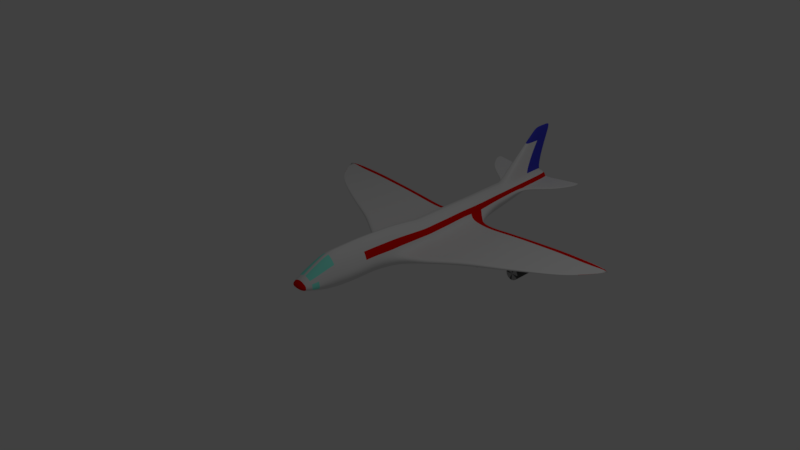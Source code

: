 # Source: Avion_Civil_1_.blend  (saved by Blender 2.79.0; exported with 4.5.12 LTS)
import bpy
from mathutils import Matrix  # noqa: F401  (used for matrix-valued properties, if any)

bpy.ops.wm.read_factory_settings(use_empty=True)
scene = bpy.context.scene
scene.name = 'Scene'

# ---- collections
col_collection_1 = bpy.data.collections.new('Collection 1'); scene.collection.children.link(col_collection_1)

# ---- materials (node trees are filled in below, after node groups)
mat_material = bpy.data.materials.new('Material')
mat_material.alpha_threshold = 0.0
mat_material.use_transparent_shadow = False
mat_material.diffuse_color = (0.402, 0.402, 0.402, 1.0)
mat_material.roughness = 0.5
mat_material.specular_intensity = 0.0
mat_material_001 = bpy.data.materials.new('Material.001')
mat_material_001.alpha_threshold = 0.0
mat_material_001.use_transparent_shadow = False
mat_material_001.diffuse_color = (0.08714, 0.08714, 0.08714, 1.0)
mat_material_001.roughness = 0.5
mat_material_001.specular_intensity = 0.0
mat_avion_civil_1 = bpy.data.materials.new('Avion_Civil_1')
mat_avion_civil_1.alpha_threshold = 0.0
mat_avion_civil_1.use_transparent_shadow = False
mat_avion_civil_1.roughness = 0.5
mat_avion_civil_1.specular_intensity = 0.0
mat_avion_civil_2 = bpy.data.materials.new('Avion_Civil_2')
mat_avion_civil_2.alpha_threshold = 0.0
mat_avion_civil_2.use_transparent_shadow = False
mat_avion_civil_2.diffuse_color = (0.8, 0.003078, 0.0, 1.0)
mat_avion_civil_2.roughness = 0.5
mat_avion_civil_2.specular_intensity = 0.0
mat_avion_civil_3 = bpy.data.materials.new('Avion_CIvil_3')
mat_avion_civil_3.alpha_threshold = 0.0
mat_avion_civil_3.use_transparent_shadow = False
mat_avion_civil_3.diffuse_color = (0.05197, 0.05411, 0.5926, 1.0)
mat_avion_civil_3.roughness = 0.5
mat_avion_civil_3.specular_intensity = 0.0
mat_avion_civil_4 = bpy.data.materials.new('Avion_Civil_4')
mat_avion_civil_4.alpha_threshold = 0.0
mat_avion_civil_4.use_transparent_shadow = False
mat_avion_civil_4.diffuse_color = (0.2789, 1.0, 0.8308, 1.0)
mat_avion_civil_4.specular_color = (0.2802, 1.0, 0.834)
mat_avion_civil_4.roughness = 0.5
mat_avion_civil_4.specular_intensity = 0.0

# ---- material node trees

# ---- world
world_world = bpy.data.worlds.new('World'); scene.world = world_world
world_world.color = (0.05088, 0.05088, 0.05088)
world_world.use_sun_shadow = False
world_world.sun_shadow_jitter_overblur = 0.0
world_world.cycles.sampling_method = 'MANUAL'

# ---- cameras
cam_camera = bpy.data.cameras.new('Camera')
cam_camera.clip_end = 100.0
cam_camera.lens = 35.0
cam_camera.sensor_width = 32.0
cam_camera.sensor_height = 18.0
cam_camera.ortho_scale = 7.314
cam_camera.dof.focus_distance = 0.0
cam_camera.dof.aperture_fstop = 128.0

# ---- lights
light_lamp = bpy.data.lights.new('Lamp', 'POINT')
light_lamp.transmission_factor = 0.0
light_lamp.cutoff_distance = 30.0
light_lamp.energy = 100.0
light_lamp.shadow_buffer_clip_start = 1.001
light_lamp.shadow_soft_size = 0.1
light_lamp.shadow_maximum_resolution = 0.006
light_lamp.use_absolute_resolution = True

# ---- meshes
me_cylinder_001 = bpy.data.meshes.new('Cylinder.001')
me_cylinder_001.from_pydata([(-9.133, 1.0, -2.137), (-9.133, 1.0, 1.867), (-8.75, 0.9239, -2.137), (-8.75, 0.9239, 1.867), (-8.426, 0.7071, -2.137), (-8.426, 0.7071, 1.867), (-8.209, 0.3827, -2.137), (-8.209, 0.3827, 1.867), (-8.133, -9.342e-08, -2.137), (-8.133, -5.804e-09, 1.867), (-8.209, -0.3827, -2.137), (-8.209, -0.3827, 1.867), (-8.426, -0.7071, -2.137), (-8.426, -0.7071, 1.867), (-8.75, -0.9239, -2.137), (-8.75, -0.9239, 1.867), (-9.133, -1.0, -2.137), (-9.133, -1.0, 1.867), (-9.515, -0.9239, -2.137), (-9.515, -0.9239, 1.867), (-9.84, -0.7071, -2.137), (-9.84, -0.7071, 1.867), (-10.06, -0.3827, -2.137), (-10.06, -0.3827, 1.867), (-10.13, -3.778e-08, -2.137), (-10.13, 4.983e-08, 1.867), (-10.06, 0.3827, -2.137), (-10.06, 0.3827, 1.867), (-9.84, 0.7071, -2.137), (-9.84, 0.7071, 1.867), (-9.515, 0.9239, -2.137), (-9.515, 0.9239, 1.867), (-16.0, 1.678, -2.137), (-16.0, 1.678, 1.867), (-15.62, 1.602, -2.137), (-15.62, 1.602, 1.867), (-15.29, 1.385, -2.137), (-15.29, 1.385, 1.867), (-15.08, 1.061, -2.137), (-15.08, 1.061, 1.867), (-15.0, 0.6779, -2.137), (-15.0, 0.6779, 1.867), (-15.08, 0.2952, -2.137), (-15.08, 0.2952, 1.867), (-15.29, -0.02919, -2.137), (-15.29, -0.02919, 1.867), (-15.62, -0.246, -2.137), (-15.62, -0.246, 1.867), (-16.0, -0.3221, -2.137), (-16.0, -0.3221, 1.867), (-16.38, -0.246, -2.137), (-16.38, -0.246, 1.867), (-16.71, -0.02919, -2.137), (-16.71, -0.02919, 1.867), (-16.92, 0.2952, -2.137), (-16.92, 0.2952, 1.867), (-17.0, 0.6779, -2.137), (-17.0, 0.6779, 1.867), (-16.92, 1.061, -2.137), (-16.92, 1.061, 1.867), (-16.71, 1.385, -2.137), (-16.71, 1.385, 1.867), (-16.38, 1.602, -2.137), (-16.38, 1.602, 1.867), (-9.133, 3.604e-08, 1.867), (-16.0, 0.6779, 1.867), (-16.0, 0.6779, -2.137), (-9.133, -4.226e-08, -2.137), (-16.0, 1.678, -0.4772), (-15.62, 1.602, -0.4772), (-15.29, 1.385, -0.4772), (-15.08, 1.061, -0.4772), (-15.0, 0.6779, -0.4772), (-15.08, 0.2952, -0.4772), (-15.29, -0.02919, -0.4772), (-15.62, -0.246, -0.4772), (-16.0, -0.3221, -0.4772), (-16.38, -0.246, -0.4772), (-16.71, -0.02919, -0.4772), (-16.92, 0.2952, -0.4772), (-17.0, 0.6779, -0.4772), (-16.92, 1.061, -0.4772), (-16.71, 1.385, -0.4772), (-16.38, 1.602, -0.4772), (-16.0, 1.678, 0.5193), (-15.62, 1.602, 0.5193), (-15.29, 1.385, 0.5193), (-15.08, 1.061, 0.5193), (-15.0, 0.6779, 0.5193), (-15.08, 0.2952, 0.5193), (-15.29, -0.02919, 0.5193), (-15.62, -0.246, 0.5193), (-16.0, -0.3221, 0.5193), (-16.38, -0.246, 0.5193), (-16.71, -0.02919, 0.5193), (-16.92, 0.2952, 0.5193), (-17.0, 0.6779, 0.5193), (-16.92, 1.061, 0.5193), (-16.71, 1.385, 0.5193), (-16.38, 1.602, 0.5193), (-15.62, 2.287, 0.5193), (-15.62, 2.287, -0.4772), (-16.38, 2.287, 0.5193), (-16.38, 2.287, -0.4772), (-16.0, 2.364, -0.4772), (-16.0, 2.364, 0.5193), (-9.133, 1.0, -0.6855), (-8.75, 0.9239, -0.6855), (-8.426, 0.7071, -0.6855), (-8.209, 0.3827, -0.6855), (-8.133, -6.166e-08, -0.6855), (-8.209, -0.3827, -0.6855), (-8.426, -0.7071, -0.6855), (-8.75, -0.9239, -0.6855), (-9.133, -1.0, -0.6855), (-9.515, -0.9239, -0.6855), (-9.84, -0.7071, -0.6855), (-10.06, -0.3827, -0.6855), (-10.13, -6.021e-09, -0.6855), (-10.06, 0.3827, -0.6855), (-9.84, 0.7071, -0.6855), (-9.515, 0.9239, -0.6855), (-9.133, 1.0, 0.3469), (-8.75, 0.9239, 0.3469), (-8.426, 0.7071, 0.3469), (-8.209, 0.3827, 0.3469), (-8.133, -3.907e-08, 0.3469), (-8.209, -0.3827, 0.3469), (-8.426, -0.7071, 0.3469), (-8.75, -0.9239, 0.3469), (-9.133, -1.0, 0.3469), (-9.515, -0.9239, 0.3469), (-9.84, -0.7071, 0.3469), (-10.06, -0.3827, 0.3469), (-10.13, 1.657e-08, 0.3469), (-10.06, 0.3827, 0.3469), (-9.84, 0.7071, 0.3469), (-9.515, 0.9239, 0.3469), (-8.75, 1.8, 0.3469), (-8.75, 1.8, -0.6855), (-9.515, 1.8, 0.3469), (-9.515, 1.8, -0.6855), (-9.133, 1.876, -0.6855), (-9.133, 1.876, 0.3469)], [], [(122, 1, 3, 123), (123, 3, 5, 124), (124, 5, 7, 125), (125, 7, 9, 126), (126, 9, 11, 127), (127, 11, 13, 128), (128, 13, 15, 129), (129, 15, 17, 130), (130, 17, 19, 131), (131, 19, 21, 132), (132, 21, 23, 133), (133, 23, 25, 134), (134, 25, 27, 135), (135, 27, 29, 136), (11, 9, 64), (136, 29, 31, 137), (137, 31, 1, 122), (15, 13, 64), (84, 33, 35, 85), (85, 35, 37, 86), (86, 37, 39, 87), (87, 39, 41, 88), (88, 41, 43, 89), (89, 43, 45, 90), (90, 45, 47, 91), (91, 47, 49, 92), (92, 49, 51, 93), (93, 51, 53, 94), (94, 53, 55, 95), (95, 55, 57, 96), (96, 57, 59, 97), (97, 59, 61, 98), (25, 23, 64), (98, 61, 63, 99), (99, 63, 33, 84), (5, 3, 64), (21, 19, 64), (31, 29, 64), (7, 5, 64), (17, 15, 64), (3, 1, 64), (27, 25, 64), (13, 11, 64), (23, 21, 64), (1, 31, 64), (9, 7, 64), (19, 17, 64), (29, 27, 64), (39, 37, 65), (49, 47, 65), (35, 33, 65), (59, 57, 65), (45, 43, 65), (55, 53, 65), (33, 63, 65), (41, 39, 65), (51, 49, 65), (61, 59, 65), (37, 35, 65), (47, 45, 65), (57, 55, 65), (43, 41, 65), (53, 51, 65), (63, 61, 65), (42, 44, 66), (52, 54, 66), (62, 32, 66), (38, 40, 66), (48, 50, 66), (58, 60, 66), (34, 36, 66), (44, 46, 66), (54, 56, 66), (40, 42, 66), (50, 52, 66), (60, 62, 66), (36, 38, 66), (46, 48, 66), (56, 58, 66), (32, 34, 66), (12, 14, 67), (22, 24, 67), (8, 10, 67), (18, 20, 67), (28, 30, 67), (4, 6, 67), (14, 16, 67), (0, 2, 67), (24, 26, 67), (10, 12, 67), (20, 22, 67), (30, 0, 67), (6, 8, 67), (16, 18, 67), (26, 28, 67), (2, 4, 67), (62, 83, 68, 32), (60, 82, 83, 62), (58, 81, 82, 60), (56, 80, 81, 58), (54, 79, 80, 56), (52, 78, 79, 54), (50, 77, 78, 52), (48, 76, 77, 50), (46, 75, 76, 48), (44, 74, 75, 46), (42, 73, 74, 44), (40, 72, 73, 42), (38, 71, 72, 40), (36, 70, 71, 38), (34, 69, 70, 36), (32, 68, 69, 34), (84, 85, 100, 105), (82, 98, 99, 83), (81, 97, 98, 82), (80, 96, 97, 81), (79, 95, 96, 80), (78, 94, 95, 79), (77, 93, 94, 78), (76, 92, 93, 77), (75, 91, 92, 76), (74, 90, 91, 75), (73, 89, 90, 74), (72, 88, 89, 73), (71, 87, 88, 72), (70, 86, 87, 71), (69, 85, 86, 70), (85, 69, 101, 100), (103, 102, 105, 104), (104, 105, 100, 101), (99, 84, 105, 102), (83, 99, 102, 103), (69, 68, 104, 101), (68, 83, 103, 104), (30, 121, 106, 0), (28, 120, 121, 30), (26, 119, 120, 28), (24, 118, 119, 26), (22, 117, 118, 24), (20, 116, 117, 22), (18, 115, 116, 20), (16, 114, 115, 18), (14, 113, 114, 16), (12, 112, 113, 14), (10, 111, 112, 12), (8, 110, 111, 10), (6, 109, 110, 8), (4, 108, 109, 6), (2, 107, 108, 4), (0, 106, 107, 2), (121, 137, 140, 141), (120, 136, 137, 121), (119, 135, 136, 120), (118, 134, 135, 119), (117, 133, 134, 118), (116, 132, 133, 117), (115, 131, 132, 116), (114, 130, 131, 115), (113, 129, 130, 114), (112, 128, 129, 113), (111, 127, 128, 112), (110, 126, 127, 111), (109, 125, 126, 110), (108, 124, 125, 109), (107, 123, 124, 108), (137, 122, 143, 140), (141, 140, 143, 142), (142, 143, 138, 139), (107, 106, 142, 139), (106, 121, 141, 142), (123, 107, 139, 138), (122, 123, 138, 143)])
me_cylinder_001.polygons.foreach_set('material_index', [1, 1, 1, 1, 1, 1, 1, 1, 1, 1, 1, 1, 1, 1, 1, 1, 1, 0, 1, 1, 1, 1, 1, 1, 1, 1, 1, 1, 1, 1, 1, 1, 0, 1, 1, 0, 0, 0, 0, 0, 1, 1, 0, 0, 0, 0, 1, 0, 0, 1, 0, 0, 0, 0, 1, 1, 0, 0, 0, 0, 1, 0, 0, 0, 0, 0, 0, 0, 0, 0, 0, 0, 0, 0, 0, 0, 0, 0, 0, 0, 0, 0, 0, 0, 0, 0, 0, 0, 0, 0, 0, 0, 0, 0, 0, 0, 1, 1, 1, 1, 1, 1, 1, 1, 1, 1, 1, 1, 1, 1, 1, 1, 0, 1, 1, 1, 1, 1, 1, 1, 1, 1, 1, 1, 1, 1, 1, 1, 1, 1, 0, 1, 0, 0, 1, 1, 1, 1, 1, 1, 1, 1, 1, 1, 1, 1, 1, 1, 1, 1, 1, 1, 1, 1, 1, 1, 1, 1, 1, 1, 1, 1, 1, 1, 1, 0, 1, 1, 0, 0, 1, 0])
me_cylinder_001.materials.append(mat_material)
me_cylinder_001.materials.append(mat_material_001)
me_cylinder_001.use_remesh_preserve_volume = False
me_cylinder_001.use_remesh_preserve_attributes = False
me_cylinder_001.use_mirror_vertex_groups = False
me_cylinder_001.update()
me_cylinder = bpy.data.meshes.new('Cylinder')
me_cylinder.from_pydata([(0.3391, 1.332, -0.02857), (0.3391, 1.332, 1.971), (0.6786, 0.9078, -0.02857), (0.6786, 0.9078, 1.971), (0.8835, 0.4272, -0.02857), (0.8835, 0.4272, 1.971), (1.0, -1.249e-09, -0.02857), (1.0, -1.249e-09, 1.971), (0.8093, -0.4262, -0.02857), (0.8093, -0.4262, 1.971), (0.4057, -0.8608, -0.02857), (0.4057, -0.8608, 1.971), (0.2177, -0.9567, -0.02857), (0.2177, -0.9567, 1.971), (0.3391, 1.361, 0.9714), (0.6786, 0.9262, 0.9714), (0.8835, 0.4344, 0.9714), (1.0, -0.002836, 0.9714), (0.8093, -0.439, 0.9714), (0.4057, -0.8838, 0.9714), (0.2177, -0.9819, 0.9714), (0.3413, 1.323, 2.634), (0.6743, 0.9101, 2.634), (0.8743, 0.4431, 2.634), (0.9877, 0.02795, 2.634), (0.802, -0.3857, 2.634), (0.4079, -0.8065, 2.635), (0.2238, -0.8984, 2.636), (0.3403, 1.286, 3.22), (0.6556, 0.8942, 3.22), (0.839, 0.4519, 3.22), (0.9416, 0.0589, 3.22), (0.7707, -0.3333, 3.22), (0.4, -0.734, 3.22), (0.2204, -0.8229, 3.22), (0.3212, 1.086, 3.76), (0.6431, 0.7524, 3.756), (0.8115, 0.3812, 3.761), (0.8936, 0.03838, 3.768), (0.7596, -0.2924, 3.75), (0.3884, -0.6449, 3.708), (0.2016, -0.7228, 3.708), (0.2794, 0.8025, 4.386), (0.5919, 0.5547, 4.374), (0.7063, 0.2763, 4.5), (0.7987, 0.02608, 4.451), (0.6953, -0.2157, 4.46), (0.3693, -0.5203, 4.24), (0.181, -0.5823, 4.24), (0.2356, 0.521, 4.928), (0.4895, 0.3706, 4.926), (0.6449, 0.2314, 4.791), (0.684, 0.01472, 4.926), (0.6481, -0.1687, 4.732), (0.3278, -0.296, 4.926), (0.1574, -0.3328, 4.926), (0.2029, 0.355, 5.242), (0.3746, 0.2796, 5.241), (0.4839, 0.1825, 5.241), (0.5532, 0.05794, 5.241), (0.4948, -0.1023, 5.241), (0.3061, -0.1896, 5.241), (0.147, -0.2146, 5.241), (0.1509, 0.1939, 5.429), (0.2753, 0.165, 5.429), (0.3678, 0.1199, 5.429), (0.4422, 0.05703, 5.429), (0.387, -0.03066, 5.429), (0.2634, -0.06693, 5.429), (0.1291, -0.07901, 5.429), (0.2206, -0.9262, -0.9655), (0.4059, -1.005, -0.9655), (1.059, -0.6693, -1.534), (1.228, -0.1686, -1.534), (0.8742, 0.3885, -0.9655), (0.6743, 0.8855, -0.9655), (0.3413, 1.298, -0.9655), (0.2251, -0.9796, -1.909), (0.4094, -1.029, -1.939), (0.7688, -1.051, -2.034), (0.9685, -0.1485, -1.9), (0.8626, 0.3778, -1.8), (0.6689, 0.8579, -1.8), (0.3439, 1.256, -1.8), (0.2322, -1.021, -2.746), (0.4285, -1.06, -2.747), (0.7688, -1.043, -2.763), (0.9361, -0.1397, -2.746), (0.8865, 0.3463, -2.76), (0.707, 0.7872, -2.76), (0.3496, 1.157, -2.746), (0.2398, -1.039, -3.631), (0.4396, -1.084, -3.631), (0.7674, -1.033, -3.637), (0.9033, -0.1294, -3.631), (0.8659, 0.3244, -3.631), (0.6994, 0.7218, -3.631), (0.3551, 1.046, -3.631), (0.2362, -1.036, -3.998), (0.4176, -1.074, -3.998), (0.775, -1.031, -3.998), (0.9729, -0.131, -3.998), (0.8646, 0.3008, -3.998), (0.6758, 0.6735, -3.998), (0.3575, 0.9763, -3.998), (0.2298, -1.054, -4.543), (0.4115, -1.072, -4.543), (0.7717, -1.029, -4.543), (0.9725, -0.1316, -4.543), (0.8644, 0.3023, -4.543), (0.673, 0.6773, -4.543), (0.3503, 0.9822, -4.543), (0.2298, -1.047, -5.395), (0.4115, -1.044, -5.395), (0.7717, -0.9793, -5.395), (0.9725, -0.07719, -5.395), (0.8644, 0.3451, -5.395), (0.673, 0.7069, -5.395), (0.3503, 1.0, -5.395), (0.2315, -1.057, -6.192), (0.4109, -1.046, -6.192), (0.7655, -0.964, -6.192), (0.9616, -0.05469, -6.192), (0.8559, 0.3603, -6.192), (0.6685, 0.714, -6.192), (0.3512, 1.0, -6.192), (0.2358, -1.017, -7.143), (0.4091, -1.006, -7.143), (0.749, -0.8926, -7.143), (0.9325, 0.02878, -7.143), (0.8333, 0.4248, -7.143), (0.6564, 0.7571, -7.143), (0.3534, 1.024, -7.143), (0.2358, -1.017, -8.088), (0.4091, -1.006, -8.088), (0.749, -0.8926, -8.088), (0.9325, 0.02878, -8.215), (0.8333, 0.4248, -8.215), (0.6564, 0.7571, -8.215), (0.3534, 1.024, -8.215), (0.2358, -1.017, -9.059), (0.4091, -1.006, -9.059), (1.056, -0.7887, -8.687), (1.177, -0.01835, -8.687), (0.8333, 0.4248, -9.059), (0.6564, 0.7571, -9.059), (0.3534, 1.024, -9.059), (0.2358, -0.7883, -10.33), (0.4091, -0.6228, -10.33), (0.7672, -0.06053, -10.33), (0.9325, 0.3003, -10.33), (0.8333, 0.5435, -10.33), (0.6564, 0.8171, -10.33), (0.3534, 1.059, -10.33), (0.2358, -0.5372, -11.46), (0.4091, -0.393, -11.46), (0.7672, 0.09707, -11.46), (0.9325, 0.4116, -11.46), (0.8333, 0.6236, -11.46), (0.6564, 0.862, -11.46), (0.3534, 1.073, -11.46), (0.2358, -0.4566, -11.91), (0.4091, -0.3191, -11.91), (0.7672, 0.1481, -11.91), (0.9325, 0.4479, -11.91), (0.8333, 0.65, -11.91), (0.6564, 0.8774, -11.91), (0.3534, 1.078, -11.91), (0.2358, -0.2067, -13.16), (0.4091, -0.09027, -13.16), (0.7672, 0.4731, -13.16), (0.9325, 0.6178, -13.16), (0.8333, 0.7154, -13.16), (0.6564, 0.9232, -13.16), (0.3534, 1.079, -12.01), (0.2358, 0.0951, -14.47), (0.4091, 0.1864, -14.47), (0.7672, 0.5821, -14.47), (2.947, 0.9245, -14.63), (0.8333, 0.7721, -14.47), (0.6564, 0.981, -14.47), (0.3534, 1.114, -14.37), (0.2358, 0.3032, -15.44), (0.4091, 0.3781, -15.44), (0.7672, 0.6597, -15.42), (2.947, 0.8681, -14.63), (0.8333, 0.8158, -15.41), (0.6564, 1.031, -15.4), (0.3534, 1.135, -15.2), (0.1249, 3.44, -14.52), (0.2562, 0.3984, -15.9), (0.4143, 0.4665, -15.89), (0.7413, 0.6967, -15.87), (0.7763, 0.7813, -15.85), (0.7732, 0.8383, -15.84), (0.6402, 1.059, -15.83), (0.3635, 1.158, -15.58), (0.1367, 0.6343, -16.08), (0.2682, 0.6655, -16.08), (0.3335, 0.7421, -16.07), (0.3778, 0.8227, -16.06), (0.3626, 0.8995, -16.06), (0.3082, 0.965, -16.04), (0.1939, 1.025, -16.03), (0.3451, 1.159, -16.0), (0.3884, 0.5396, -16.07), (0.2536, 0.4817, -16.08), (0.6366, 0.8228, -16.06), (0.6317, 0.7115, -16.05), (0.539, 1.032, -16.03), (0.6203, 0.9339, -16.06), (3.025, -0.1555, -2.752), (3.025, -0.4674, -2.752), (3.025, -0.1577, -3.272), (3.025, -0.4659, -3.272), (3.025, -0.1628, -3.879), (3.025, -0.4726, -3.879), (3.025, -0.1549, -4.693), (3.025, -0.4545, -4.693), (3.025, -0.1365, -5.231), (3.025, -0.4315, -5.231), (3.025, -0.1224, -5.81), (3.025, -0.417, -5.81), (3.025, -0.09618, -6.463), (3.025, -0.3912, -6.463), (3.025, -0.08297, -6.97), (3.025, -0.3785, -6.97), (3.025, -0.06228, -7.606), (3.025, -0.3581, -7.606), (3.025, -0.06228, -8.215), (3.025, -0.3581, -8.21), (3.025, -0.06228, -8.572), (3.025, -0.3581, -8.572), (2.182, -0.4985, -6.947), (2.182, -0.23, -3.61), (2.182, -0.2282, -2.909), (2.182, -0.2059, -5.087), (2.182, -0.2212, -4.522), (2.182, -0.1236, -7.601), (2.182, -0.147, -6.947), (2.182, -0.5769, -4.522), (2.182, -0.5562, -5.087), (2.182, -0.5126, -6.413), (2.182, -0.162, -6.413), (2.182, -0.5951, -3.61), (2.182, -0.1904, -5.718), (2.182, -0.4759, -8.234), (2.182, -0.4759, -7.601), (2.182, -0.5943, -2.216), (2.182, -0.2275, -2.216), (2.182, -0.5919, -2.909), (2.182, -0.1236, -8.572), (2.182, -0.4759, -8.572), (2.182, -0.5401, -5.718), (2.182, -0.1236, -8.215), (3.817, -0.07018, -3.212), (3.817, -0.3624, -3.212), (3.817, -0.07271, -3.648), (3.817, -0.3615, -3.648), (3.817, -0.07706, -4.157), (3.817, -0.3673, -4.157), (3.817, -0.06962, -4.908), (3.817, -0.3503, -4.908), (3.817, -0.05245, -5.413), (3.817, -0.3288, -5.413), (3.817, -0.03927, -5.951), (3.817, -0.3152, -5.951), (3.817, -0.0148, -6.555), (3.817, -0.2912, -6.555), (3.817, -0.002563, -7.023), (3.817, -0.2795, -7.023), (3.817, 0.01648, -7.603), (3.817, -0.2606, -7.603), (3.817, 0.01701, -8.215), (3.817, -0.2601, -8.196), (3.817, 0.01715, -8.572), (3.817, -0.2599, -8.572), (4.337, -0.02888, -3.516), (4.337, -0.3211, -3.516), (4.337, -0.03234, -3.902), (4.337, -0.3212, -3.902), (4.337, -0.03642, -4.368), (4.337, -0.3268, -4.368), (4.337, -0.02848, -5.059), (4.337, -0.3089, -5.059), (4.337, -0.01121, -5.544), (4.337, -0.2875, -5.544), (4.337, 0.001886, -6.08), (4.337, -0.2741, -6.08), (4.337, 0.0262, -6.679), (4.337, -0.2502, -6.679), (4.337, 0.0382, -7.138), (4.337, -0.2387, -7.138), (4.337, 0.05671, -7.699), (4.337, -0.2204, -7.699), (4.337, 0.05805, -8.215), (4.337, -0.219, -8.21), (4.337, 0.05845, -8.572), (4.337, -0.2186, -8.572), (5.237, 0.04935, -3.91), (5.237, -0.1939, -3.91), (5.237, 0.05692, -4.257), (5.237, -0.1837, -4.257), (5.237, 0.05362, -4.666), (5.237, -0.1882, -4.666), (5.237, 0.06012, -5.324), (5.237, -0.1728, -5.324), (5.237, 0.07484, -5.735), (5.237, -0.1552, -5.735), (5.237, 0.08607, -6.225), (5.237, -0.1437, -6.225), (5.237, 0.1069, -6.776), (5.237, -0.1233, -6.776), (5.237, 0.1177, -7.205), (5.237, -0.1128, -7.205), (5.237, 0.1351, -7.741), (5.237, -0.09561, -7.741), (5.237, 0.1345, -8.215), (5.237, -0.09624, -8.241), (5.237, 0.1326, -8.572), (5.237, -0.09811, -8.572), (6.294, 0.1338, -4.336), (6.294, -0.06783, -4.336), (6.294, 0.1362, -4.638), (6.294, -0.06307, -4.638), (6.294, 0.1331, -5.023), (6.294, -0.06726, -5.023), (6.294, 0.1386, -5.563), (6.294, -0.05472, -5.563), (6.294, 0.1506, -5.928), (6.294, -0.04007, -5.928), (6.294, 0.1597, -6.348), (6.294, -0.0307, -6.348), (6.294, 0.1767, -6.829), (6.294, -0.01405, -6.829), (6.294, 0.1852, -7.215), (6.294, -0.005857, -7.215), (6.294, 0.1986, -7.726), (6.294, 0.007391, -7.726), (6.294, 0.1986, -8.215), (6.294, 0.007391, -8.206), (6.294, 0.1986, -8.572), (6.294, 0.007391, -8.572), (7.215, 0.2079, -4.748), (7.215, 0.04382, -4.748), (7.215, 0.2077, -4.985), (7.215, 0.04554, -4.985), (7.215, 0.2051, -5.339), (7.215, 0.04198, -5.339), (7.215, 0.2096, -5.803), (7.215, 0.05205, -5.798), (7.215, 0.2194, -6.142), (7.215, 0.06411, -6.131), (7.215, 0.2267, -6.5), (7.215, 0.07173, -6.5), (7.215, 0.2405, -6.922), (7.215, 0.08528, -6.922), (7.215, 0.2475, -7.261), (7.215, 0.09195, -7.261), (7.215, 0.2583, -7.711), (7.215, 0.1027, -7.711), (7.215, 0.2583, -8.215), (7.215, 0.1027, -8.203), (7.215, 0.2583, -8.572), (7.215, 0.1027, -8.572), (7.965, 0.2581, -5.1), (7.965, 0.1285, -5.1), (7.965, 0.257, -5.284), (7.965, 0.1289, -5.284), (7.965, 0.2548, -5.617), (7.965, 0.1259, -5.617), (7.965, 0.2586, -6.017), (7.965, 0.1338, -6.013), (7.965, 0.2665, -6.322), (7.965, 0.1434, -6.312), (7.965, 0.2719, -6.639), (7.965, 0.1494, -6.639), (7.965, 0.2828, -7.015), (7.965, 0.1601, -7.015), (7.965, 0.2883, -7.322), (7.965, 0.1654, -7.322), (7.965, 0.2969, -7.741), (7.965, 0.1739, -7.741), (7.965, 0.2969, -8.215), (7.965, 0.1739, -8.199), (7.965, 0.2969, -8.572), (7.965, 0.1739, -8.572), (8.706, 0.2905, -5.488), (8.707, 0.2001, -5.488), (8.706, 0.2898, -5.644), (8.706, 0.2006, -5.644), (8.706, 0.2882, -5.936), (8.706, 0.1983, -5.936), (8.706, 0.2909, -6.265), (8.706, 0.2038, -6.265), (8.706, 0.2966, -6.516), (8.706, 0.2105, -6.515), (8.706, 0.3001, -6.79), (8.706, 0.2147, -6.79), (8.705, 0.3077, -7.11), (8.706, 0.2222, -7.11), (8.705, 0.3115, -7.378), (8.706, 0.2258, -7.378), (8.705, 0.3175, -7.757), (8.705, 0.2318, -7.757), (8.705, 0.3175, -8.215), (8.705, 0.2318, -8.231), (8.705, 0.3175, -8.572), (8.705, 0.2318, -8.572), (9.624, 0.3161, -6.067), (9.624, 0.272, -6.067), (9.623, 0.3158, -6.209), (9.624, 0.2722, -6.209), (9.622, 0.315, -6.411), (9.623, 0.2711, -6.411), (9.622, 0.3163, -6.641), (9.623, 0.2738, -6.641), (9.623, 0.3189, -6.819), (9.623, 0.277, -6.818), (9.622, 0.3207, -7.018), (9.623, 0.279, -7.018), (9.622, 0.3243, -7.256), (9.622, 0.2825, -7.256), (9.621, 0.326, -7.465), (9.622, 0.2842, -7.465), (9.621, 0.3285, -7.782), (9.622, 0.2866, -7.782), (9.62, 0.3293, -8.215), (9.621, 0.2875, -8.264), (9.62, 0.3293, -8.572), (9.621, 0.2875, -8.572), (1.604, 0.6426, -13.65), (1.604, 0.7446, -13.65), (1.604, 0.8133, -13.65), (1.604, 0.7194, -14.75), (1.604, 0.8532, -14.75), (1.604, 0.7741, -15.55), (1.604, 0.884, -15.54), (1.604, 0.8001, -15.92), (1.604, 0.8597, -15.9), (1.604, 0.8999, -15.89), (2.947, 0.9625, -14.63), (2.947, 0.9106, -15.3), (3.515, 0.9956, -15.6), (2.947, 0.9846, -15.3), (2.947, 0.9408, -15.79), (3.515, 1.014, -15.6), (2.947, 1.002, -15.78), (2.947, 0.9552, -16.01), (2.947, 0.9879, -16.0), (2.947, 1.01, -16.0), (2.241, 0.8319, -14.05), (2.241, 0.9408, -15.64), (2.241, 0.9168, -14.98), (2.241, 0.9219, -15.95), (2.241, 0.9533, -15.94), (2.241, 0.7522, -14.05), (2.241, 0.8122, -14.98), (2.241, 0.855, -15.65), (2.241, 0.8856, -14.05), (2.241, 0.8753, -15.96), (3.515, 1.027, -15.6), (3.515, 1.01, -15.81), (3.515, 1.035, -15.81), (3.515, 1.02, -15.96), (3.515, 1.04, -15.96), (3.515, 1.025, -16.03), (3.515, 1.034, -16.03), (3.515, 1.043, -16.03), (3.498, 1.021, -15.81), (3.498, 1.028, -15.96), (0.194, 2.588, -13.61), (0.194, 2.588, -15.09), (0.08593, 4.006, -15.16), (0.194, 2.588, -15.6), (0.1941, 2.588, -16.13), (0.1249, 3.446, -15.65), (0.05127, 4.325, -15.5), (0.1249, 3.453, -16.09), (0.124, 3.458, -16.52), (0.08593, 4.006, -16.07), (0.08593, 4.006, -16.44), (0.08597, 4.006, -16.75), (0.05127, 4.325, -16.23), (0.05127, 4.325, -16.58), (0.05128, 4.325, -16.83), (10.28, 0.3255, -6.698), (10.29, 0.3093, -6.698), (10.28, 0.3253, -6.812), (10.28, 0.3094, -6.812), (10.28, 0.3251, -6.94), (10.28, 0.309, -6.94), (10.28, 0.3255, -7.091), (10.28, 0.31, -7.091), (10.28, 0.3265, -7.211), (10.28, 0.3112, -7.211), (10.28, 0.3272, -7.356), (10.28, 0.3119, -7.356), (10.28, 0.3285, -7.541), (10.28, 0.3133, -7.541), (10.28, 0.3292, -7.724), (10.28, 0.3139, -7.724), (10.28, 0.3303, -8.041), (10.28, 0.315, -8.041), (10.28, 0.3303, -8.215), (10.28, 0.315, -8.452), (10.28, 0.3303, -8.572), (10.28, 0.315, -8.572), (11.55, 0.3206, -8.45), (0.08844, 1.433, -0.02857), (0.08844, 1.433, 1.971), (0.08844, 1.464, 0.9714), (0.089, 1.42, 2.634), (0.08875, 1.377, 3.22), (0.08377, 1.16, 3.756), (0.07288, 0.8497, 4.373), (0.06145, 0.5467, 4.926), (0.05291, 0.3733, 5.241), (0.03937, 0.2028, 5.429), (0.089, 1.396, -0.9655), (0.08968, 1.35, -1.8), (0.09119, 1.243, -2.746), (0.09262, 1.123, -3.631), (0.09324, 1.048, -3.998), (0.09135, 1.054, -4.543), (0.09135, 1.07, -5.395), (0.0916, 1.068, -6.192), (0.09216, 1.087, -7.143), (0.09216, 1.087, -8.215), (0.09216, 1.087, -9.059), (0.09216, 1.116, -10.33), (0.09216, 1.123, -11.46), (0.09216, 1.126, -11.91), (0.09216, 1.126, -12.01), (0.03256, 3.451, -14.52), (0.09479, 1.182, -15.58), (0.05057, 1.041, -16.03), (0.09001, 1.199, -16.0), (0.05059, 2.588, -13.61), (0.05062, 2.588, -16.12), (0.03234, 3.464, -16.52), (0.02241, 4.006, -15.16), (0.02242, 4.006, -16.74), (0.01337, 4.325, -15.5), (0.01337, 4.325, -16.23), (0.01337, 4.325, -16.58), (0.01337, 4.325, -16.83), (0.0, 1.468, -0.02857), (0.0, 1.468, 1.971), (-0.3391, 1.332, -0.02857), (-0.3391, 1.332, 1.971), (-0.6786, 0.9078, -0.02857), (-0.6786, 0.9078, 1.971), (-0.8835, 0.4272, -0.02857), (-0.8835, 0.4272, 1.971), (-1.0, -1.249e-09, -0.02857), (-1.0, -1.249e-09, 1.971), (-0.8093, -0.4262, -0.02857), (-0.8093, -0.4262, 1.971), (-0.4057, -0.8608, -0.02857), (-0.4057, -0.8608, 1.971), (-0.2177, -0.9567, -0.02857), (-0.2177, -0.9567, 1.971), (0.0, -1.0, -0.02857), (0.0, -1.0, 1.971), (0.0, 1.5, 0.9714), (-0.3391, 1.361, 0.9714), (-0.6786, 0.9262, 0.9714), (-0.8835, 0.4344, 0.9714), (-1.0, -0.002836, 0.9714), (-0.8093, -0.439, 0.9714), (-0.4057, -0.8838, 0.9714), (-0.2177, -0.9819, 0.9714), (0.0, -1.026, 0.9714), (0.0, 1.455, 2.634), (-0.3413, 1.323, 2.634), (-0.6743, 0.9101, 2.634), (-0.8743, 0.4431, 2.634), (-0.9877, 0.02795, 2.634), (-0.802, -0.3857, 2.634), (-0.4079, -0.8065, 2.635), (-0.2238, -0.8984, 2.636), (0.0, -0.9438, 2.634), (0.0, 1.409, 3.22), (-0.3403, 1.286, 3.22), (-0.6556, 0.8942, 3.22), (-0.839, 0.4519, 3.22), (-0.9416, 0.0589, 3.22), (-0.7707, -0.3333, 3.22), (-0.4, -0.734, 3.22), (-0.2204, -0.8229, 3.22), (0.0, -0.8608, 3.22), (0.0, 1.186, 3.754), (-0.3212, 1.086, 3.76), (-0.6431, 0.7524, 3.756), (-0.8115, 0.3812, 3.761), (-0.8936, 0.03838, 3.768), (-0.7596, -0.2924, 3.75), (-0.3884, -0.6449, 3.708), (-0.2016, -0.7228, 3.708), (0.0, -0.753, 3.708), (0.0, 0.8664, 4.368), (-0.2794, 0.8025, 4.386), (-0.5919, 0.5547, 4.374), (-0.7063, 0.2763, 4.5), (-0.7987, 0.02608, 4.451), (-0.6953, -0.2157, 4.46), (-0.3693, -0.5203, 4.24), (-0.181, -0.5823, 4.24), (0.0, -0.6038, 4.24), (0.0, 0.5558, 4.926), (-0.2356, 0.521, 4.928), (-0.4895, 0.3706, 4.926), (-0.6449, 0.2314, 4.791), (-0.684, 0.01472, 4.926), (-0.6481, -0.1687, 4.732), (-0.3278, -0.296, 4.926), (-0.1574, -0.3328, 4.926), (0.0, -0.3437, 4.926), (0.0, 0.3798, 5.241), (-0.2029, 0.355, 5.242), (-0.3746, 0.2796, 5.241), (-0.4839, 0.1825, 5.241), (-0.5532, 0.05794, 5.241), (-0.4948, -0.1023, 5.241), (-0.3061, -0.1896, 5.241), (-0.147, -0.2146, 5.241), (0.0, -0.2209, 5.241), (0.0, 0.2059, 5.429), (-0.1509, 0.1939, 5.429), (-0.2753, 0.165, 5.429), (-0.3678, 0.1199, 5.429), (-0.4422, 0.05703, 5.429), (-0.387, -0.03066, 5.429), (-0.2634, -0.06693, 5.429), (-0.1291, -0.07901, 5.429), (0.0, -0.0817, 5.429), (0.0, 0.07543, 5.486), (-0.2206, -0.9262, -0.9655), (-0.4059, -1.005, -0.9655), (-1.059, -0.6693, -1.534), (-1.228, -0.1686, -1.534), (-0.8742, 0.3885, -0.9655), (-0.6743, 0.8855, -0.9655), (-0.3413, 1.298, -0.9655), (0.0, 1.43, -0.9655), (0.0, -0.9683, -0.9655), (-0.2251, -0.9796, -1.909), (-0.4094, -1.029, -1.939), (-0.7688, -1.051, -2.034), (-0.9685, -0.1485, -1.9), (-0.8626, 0.3778, -1.8), (-0.6689, 0.8579, -1.8), (-0.3439, 1.256, -1.8), (0.0, 1.383, -1.8), (0.0, -1.019, -1.884), (-0.2322, -1.021, -2.746), (-0.4285, -1.06, -2.747), (-0.7688, -1.043, -2.763), (-0.9361, -0.1397, -2.746), (-0.8865, 0.3463, -2.76), (-0.707, 0.7872, -2.76), (-0.3496, 1.157, -2.746), (0.0, 1.273, -2.746), (0.0, -1.058, -2.746), (-0.2398, -1.039, -3.631), (-0.4396, -1.084, -3.631), (-0.7674, -1.033, -3.637), (-0.9033, -0.1294, -3.631), (-0.8659, 0.3244, -3.631), (-0.6994, 0.7218, -3.631), (-0.3551, 1.046, -3.631), (0.0, 1.15, -3.631), (0.0, -1.072, -3.631), (-0.2362, -1.036, -3.998), (-0.4176, -1.074, -3.998), (-0.775, -1.031, -3.998), (-0.9729, -0.131, -3.998), (-0.8646, 0.3008, -3.998), (-0.6758, 0.6735, -3.998), (-0.3575, 0.9763, -3.998), (0.0, 1.073, -3.998), (0.0, -1.067, -3.998), (-0.2298, -1.054, -4.543), (-0.4115, -1.072, -4.543), (-0.7717, -1.029, -4.543), (-0.9725, -0.1316, -4.543), (-0.8644, 0.3023, -4.543), (-0.673, 0.6773, -4.543), (-0.3503, 0.9822, -4.543), (0.0, 1.08, -4.543), (0.0, -1.085, -4.543), (-0.2298, -1.047, -5.395), (-0.4115, -1.044, -5.395), (-0.7717, -0.9793, -5.395), (-0.9725, -0.07719, -5.395), (-0.8644, 0.3451, -5.395), (-0.673, 0.7069, -5.395), (-0.3503, 1.0, -5.395), (0.0, 1.094, -5.395), (0.0, -1.077, -5.395), (-0.2315, -1.057, -6.192), (-0.4109, -1.046, -6.192), (-0.7655, -0.964, -6.192), (-0.9616, -0.05469, -6.192), (-0.8559, 0.3603, -6.192), (-0.6685, 0.714, -6.192), (-0.3512, 1.0, -6.192), (0.0, 1.092, -6.192), (0.0, -1.086, -6.192), (-0.2358, -1.017, -7.143), (-0.4091, -1.006, -7.143), (-0.749, -0.8926, -7.143), (-0.9325, 0.02878, -7.143), (-0.8333, 0.4248, -7.143), (-0.6564, 0.7571, -7.143), (-0.3534, 1.024, -7.143), (0.0, 1.11, -7.143), (0.0, -1.044, -7.143), (-0.2358, -1.017, -8.088), (-0.4091, -1.006, -8.088), (-0.749, -0.8926, -8.088), (-0.9325, 0.02878, -8.215), (-0.8333, 0.4248, -8.215), (-0.6564, 0.7571, -8.215), (-0.3534, 1.024, -8.215), (0.0, 1.11, -8.215), (0.0, -1.044, -8.088), (-0.2358, -1.017, -9.059), (-0.4091, -1.006, -9.059), (-1.056, -0.7887, -8.687), (-1.177, -0.01835, -8.687), (-0.8333, 0.4248, -9.059), (-0.6564, 0.7571, -9.059), (-0.3534, 1.024, -9.059), (0.0, 1.11, -9.059), (0.0, -1.044, -9.059), (-0.2358, -0.7883, -10.33), (-0.4091, -0.6228, -10.33), (-0.7672, -0.06053, -10.33), (-0.9325, 0.3003, -10.33), (-0.8333, 0.5435, -10.33), (-0.6564, 0.8171, -10.33), (-0.3534, 1.059, -10.33), (0.0, 1.136, -10.33), (0.0, -0.8129, -10.33), (-0.2358, -0.5372, -11.46), (-0.4091, -0.393, -11.46), (-0.7672, 0.09707, -11.46), (-0.9325, 0.4116, -11.46), (-0.8333, 0.6236, -11.46), (-0.6564, 0.862, -11.46), (-0.3534, 1.073, -11.46), (0.0, 1.14, -11.46), (0.0, -0.5587, -11.46), (-0.2358, -0.4566, -11.91), (-0.4091, -0.3191, -11.91), (-0.7672, 0.1481, -11.91), (-0.9325, 0.4479, -11.91), (-0.8333, 0.65, -11.91), (-0.6564, 0.8774, -11.91), (-0.3534, 1.078, -11.91), (0.0, 1.143, -11.91), (0.0, -0.4771, -11.91), (-0.2358, -0.2067, -13.16), (-0.4091, -0.09027, -13.16), (-0.7672, 0.4731, -13.16), (-0.9325, 0.6178, -13.16), (-0.8333, 0.7154, -13.16), (-0.6564, 0.9232, -13.16), (-0.3534, 1.079, -12.01), (0.0, 1.143, -12.01), (0.0, -0.2241, -13.16), (-0.2358, 0.0951, -14.47), (-0.4091, 0.1864, -14.47), (-0.7672, 0.5821, -14.47), (-2.947, 0.9245, -14.63), (-0.8333, 0.7721, -14.47), (-0.6564, 0.981, -14.47), (-0.3534, 1.114, -14.37), (0.0, 3.455, -14.52), (0.0, 0.0815, -14.47), (-0.2358, 0.3032, -15.44), (-0.4091, 0.3781, -15.44), (-0.7672, 0.6597, -15.42), (-2.947, 0.8681, -14.63), (-0.8333, 0.8158, -15.41), (-0.6564, 1.031, -15.4), (-0.3534, 1.135, -15.2), (-0.1249, 3.44, -14.52), (0.0, 0.292, -15.44), (-0.2562, 0.3984, -15.9), (-0.4143, 0.4665, -15.89), (-0.7413, 0.6967, -15.87), (-0.7763, 0.7813, -15.85), (-0.7732, 0.8383, -15.84), (-0.6402, 1.059, -15.83), (-0.3635, 1.158, -15.58), (0.0, 1.19, -15.57), (0.0, 0.3882, -15.9), (-0.1367, 0.6343, -16.08), (-0.2682, 0.6655, -16.08), (-0.3335, 0.7421, -16.07), (-0.3778, 0.8227, -16.06), (-0.3626, 0.8995, -16.06), (-0.3082, 0.965, -16.04), (-0.1939, 1.025, -16.03), (0.0, 1.047, -16.02), (0.0, 0.6309, -16.09), (0.0, 0.8681, -16.09), (0.0, 0.473, -16.08), (-0.3451, 1.159, -16.0), (-0.3884, 0.5396, -16.07), (-0.2536, 0.4817, -16.08), (-0.6366, 0.8228, -16.06), (-0.6317, 0.7115, -16.05), (-0.539, 1.032, -16.03), (-0.6203, 0.9339, -16.06), (0.0, 1.213, -15.99), (-3.025, -0.1555, -2.752), (-3.025, -0.4674, -2.752), (-3.025, -0.1577, -3.272), (-3.025, -0.4659, -3.272), (-3.025, -0.1628, -3.879), (-3.025, -0.4726, -3.879), (-3.025, -0.1549, -4.693), (-3.025, -0.4545, -4.693), (-3.025, -0.1365, -5.231), (-3.025, -0.4315, -5.231), (-3.025, -0.1224, -5.81), (-3.025, -0.417, -5.81), (-3.025, -0.09618, -6.463), (-3.025, -0.3912, -6.463), (-3.025, -0.08297, -6.97), (-3.025, -0.3785, -6.97), (-3.025, -0.06228, -7.606), (-3.025, -0.3581, -7.606), (-3.025, -0.06228, -8.215), (-3.025, -0.3581, -8.21), (-3.025, -0.06228, -8.572), (-3.025, -0.3581, -8.572), (-2.182, -0.4985, -6.947), (-2.182, -0.23, -3.61), (-2.182, -0.2282, -2.909), (-2.182, -0.2059, -5.087), (-2.182, -0.2212, -4.522), (-2.182, -0.1236, -7.601), (-2.182, -0.147, -6.947), (-2.182, -0.5769, -4.522), (-2.182, -0.5562, -5.087), (-2.182, -0.5126, -6.413), (-2.182, -0.162, -6.413), (-2.182, -0.5951, -3.61), (-2.182, -0.1904, -5.718), (-2.182, -0.4759, -8.234), (-2.182, -0.4759, -7.601), (-2.182, -0.5943, -2.216), (-2.182, -0.2275, -2.216), (-2.182, -0.5919, -2.909), (-2.182, -0.1236, -8.572), (-2.182, -0.4759, -8.572), (-2.182, -0.5401, -5.718), (-2.182, -0.1236, -8.215), (-3.817, -0.07018, -3.212), (-3.817, -0.3624, -3.212), (-3.817, -0.07271, -3.648), (-3.817, -0.3615, -3.648), (-3.817, -0.07706, -4.157), (-3.817, -0.3673, -4.157), (-3.817, -0.06962, -4.908), (-3.817, -0.3503, -4.908), (-3.817, -0.05245, -5.413), (-3.817, -0.3288, -5.413), (-3.817, -0.03927, -5.951), (-3.817, -0.3152, -5.951), (-3.817, -0.0148, -6.555), (-3.817, -0.2912, -6.555), (-3.817, -0.002563, -7.023), (-3.817, -0.2795, -7.023), (-3.817, 0.01648, -7.603), (-3.817, -0.2606, -7.603), (-3.817, 0.01701, -8.215), (-3.817, -0.2601, -8.196), (-3.817, 0.01715, -8.572), (-3.817, -0.2599, -8.572), (-4.337, -0.02888, -3.516), (-4.337, -0.3211, -3.516), (-4.337, -0.03234, -3.902), (-4.337, -0.3212, -3.902), (-4.337, -0.03642, -4.368), (-4.337, -0.3268, -4.368), (-4.337, -0.02848, -5.059), (-4.337, -0.3089, -5.059), (-4.337, -0.01121, -5.544), (-4.337, -0.2875, -5.544), (-4.337, 0.001886, -6.08), (-4.337, -0.2741, -6.08), (-4.337, 0.0262, -6.679), (-4.337, -0.2502, -6.679), (-4.337, 0.0382, -7.138), (-4.337, -0.2387, -7.138), (-4.337, 0.05671, -7.699), (-4.337, -0.2204, -7.699), (-4.337, 0.05805, -8.215), (-4.337, -0.219, -8.21), (-4.337, 0.05845, -8.572), (-4.337, -0.2186, -8.572), (-5.237, 0.04935, -3.91), (-5.237, -0.1939, -3.91), (-5.237, 0.05692, -4.257), (-5.237, -0.1837, -4.257), (-5.237, 0.05362, -4.666), (-5.237, -0.1882, -4.666), (-5.237, 0.06012, -5.324), (-5.237, -0.1728, -5.324), (-5.237, 0.07484, -5.735), (-5.237, -0.1552, -5.735), (-5.237, 0.08607, -6.225), (-5.237, -0.1437, -6.225), (-5.237, 0.1069, -6.776), (-5.237, -0.1233, -6.776), (-5.237, 0.1177, -7.205), (-5.237, -0.1128, -7.205), (-5.237, 0.1351, -7.741), (-5.237, -0.09561, -7.741), (-5.237, 0.1345, -8.215), (-5.237, -0.09624, -8.241), (-5.237, 0.1326, -8.572), (-5.237, -0.09811, -8.572), (-6.294, 0.1338, -4.336), (-6.294, -0.06783, -4.336), (-6.294, 0.1362, -4.638), (-6.294, -0.06307, -4.638), (-6.294, 0.1331, -5.023), (-6.294, -0.06726, -5.023), (-6.294, 0.1386, -5.563), (-6.294, -0.05472, -5.563), (-6.294, 0.1506, -5.928), (-6.294, -0.04007, -5.928), (-6.294, 0.1597, -6.348), (-6.294, -0.0307, -6.348), (-6.294, 0.1767, -6.829), (-6.294, -0.01405, -6.829), (-6.294, 0.1852, -7.215), (-6.294, -0.005857, -7.215), (-6.294, 0.1986, -7.726), (-6.294, 0.007391, -7.726), (-6.294, 0.1986, -8.215), (-6.294, 0.007391, -8.206), (-6.294, 0.1986, -8.572), (-6.294, 0.007391, -8.572), (-7.215, 0.2079, -4.748), (-7.215, 0.04382, -4.748), (-7.215, 0.2077, -4.985), (-7.215, 0.04554, -4.985), (-7.215, 0.2051, -5.339), (-7.215, 0.04198, -5.339), (-7.215, 0.2096, -5.803), (-7.215, 0.05205, -5.798), (-7.215, 0.2194, -6.142), (-7.215, 0.06411, -6.131), (-7.215, 0.2267, -6.5), (-7.215, 0.07173, -6.5), (-7.215, 0.2405, -6.922), (-7.215, 0.08528, -6.922), (-7.215, 0.2475, -7.261), (-7.215, 0.09195, -7.261), (-7.215, 0.2583, -7.711), (-7.215, 0.1027, -7.711), (-7.215, 0.2583, -8.215), (-7.215, 0.1027, -8.203), (-7.215, 0.2583, -8.572), (-7.215, 0.1027, -8.572), (-7.965, 0.2581, -5.1), (-7.965, 0.1285, -5.1), (-7.965, 0.257, -5.284), (-7.965, 0.1289, -5.284), (-7.965, 0.2548, -5.617), (-7.965, 0.1259, -5.617), (-7.965, 0.2586, -6.017), (-7.965, 0.1338, -6.013), (-7.965, 0.2665, -6.322), (-7.965, 0.1434, -6.312), (-7.965, 0.2719, -6.639), (-7.965, 0.1494, -6.639), (-7.965, 0.2828, -7.015), (-7.965, 0.1601, -7.015), (-7.965, 0.2883, -7.322), (-7.965, 0.1654, -7.322), (-7.965, 0.2969, -7.741), (-7.965, 0.1739, -7.741), (-7.965, 0.2969, -8.215), (-7.965, 0.1739, -8.199), (-7.965, 0.2969, -8.572), (-7.965, 0.1739, -8.572), (-8.706, 0.2905, -5.488), (-8.707, 0.2001, -5.488), (-8.706, 0.2898, -5.644), (-8.706, 0.2006, -5.644), (-8.706, 0.2882, -5.936), (-8.706, 0.1983, -5.936), (-8.706, 0.2909, -6.265), (-8.706, 0.2038, -6.265), (-8.706, 0.2966, -6.516), (-8.706, 0.2105, -6.515), (-8.706, 0.3001, -6.79), (-8.706, 0.2147, -6.79), (-8.705, 0.3077, -7.11), (-8.706, 0.2222, -7.11), (-8.705, 0.3115, -7.378), (-8.706, 0.2258, -7.378), (-8.705, 0.3175, -7.757), (-8.705, 0.2318, -7.757), (-8.705, 0.3175, -8.215), (-8.705, 0.2318, -8.231), (-8.705, 0.3175, -8.572), (-8.705, 0.2318, -8.572), (-9.624, 0.3161, -6.067), (-9.624, 0.272, -6.067), (-9.623, 0.3158, -6.209), (-9.624, 0.2722, -6.209), (-9.622, 0.315, -6.411), (-9.623, 0.2711, -6.411), (-9.622, 0.3163, -6.641), (-9.623, 0.2738, -6.641), (-9.623, 0.3189, -6.819), (-9.623, 0.277, -6.818), (-9.622, 0.3207, -7.018), (-9.623, 0.279, -7.018), (-9.622, 0.3243, -7.256), (-9.622, 0.2825, -7.256), (-9.621, 0.326, -7.465), (-9.622, 0.2842, -7.465), (-9.621, 0.3285, -7.782), (-9.622, 0.2866, -7.782), (-9.62, 0.3293, -8.215), (-9.621, 0.2875, -8.264), (-9.62, 0.3293, -8.572), (-9.621, 0.2875, -8.572), (-1.604, 0.6426, -13.65), (-1.604, 0.7446, -13.65), (-1.604, 0.8133, -13.65), (-1.604, 0.7194, -14.75), (-1.604, 0.8532, -14.75), (-1.604, 0.7741, -15.55), (-1.604, 0.884, -15.54), (-1.604, 0.8001, -15.92), (-1.604, 0.8597, -15.9), (-1.604, 0.8999, -15.89), (-2.947, 0.9625, -14.63), (-2.947, 0.9106, -15.3), (-3.515, 0.9956, -15.6), (-2.947, 0.9846, -15.3), (-2.947, 0.9408, -15.79), (-3.515, 1.014, -15.6), (-2.947, 1.002, -15.78), (-2.947, 0.9552, -16.01), (-2.947, 0.9879, -16.0), (-2.947, 1.01, -16.0), (-2.241, 0.8319, -14.05), (-2.241, 0.9408, -15.64), (-2.241, 0.9168, -14.98), (-2.241, 0.9219, -15.95), (-2.241, 0.9533, -15.94), (-2.241, 0.7522, -14.05), (-2.241, 0.8122, -14.98), (-2.241, 0.855, -15.65), (-2.241, 0.8856, -14.05), (-2.241, 0.8753, -15.96), (-3.515, 1.027, -15.6), (-3.515, 1.01, -15.81), (-3.515, 1.035, -15.81), (-3.515, 1.02, -15.96), (-3.515, 1.04, -15.96), (-3.515, 1.025, -16.03), (-3.515, 1.034, -16.03), (-3.515, 1.043, -16.03), (-3.498, 1.021, -15.81), (-3.498, 1.028, -15.96), (0.0, 2.588, -13.61), (-0.194, 2.588, -13.61), (0.0, 4.006, -15.16), (-0.194, 2.588, -15.09), (-0.08593, 4.006, -15.16), (-0.194, 2.588, -15.6), (0.0, 2.588, -16.12), (-0.1941, 2.588, -16.13), (0.0, 4.325, -15.5), (-0.1249, 3.446, -15.65), (-0.05127, 4.325, -15.5), (-0.1249, 3.453, -16.09), (0.0, 3.467, -16.52), (-0.124, 3.458, -16.52), (-0.08593, 4.006, -16.07), (-0.08593, 4.006, -16.44), (0.0, 4.006, -16.74), (-0.08597, 4.006, -16.75), (0.0, 4.325, -16.23), (-0.05127, 4.325, -16.23), (0.0, 4.325, -16.58), (-0.05127, 4.325, -16.58), (0.0, 4.325, -16.83), (-0.05128, 4.325, -16.83), (-10.28, 0.3255, -6.698), (-10.29, 0.3093, -6.698), (-10.28, 0.3253, -6.812), (-10.28, 0.3094, -6.812), (-10.28, 0.3251, -6.94), (-10.28, 0.309, -6.94), (-10.28, 0.3255, -7.091), (-10.28, 0.31, -7.091), (-10.28, 0.3265, -7.211), (-10.28, 0.3112, -7.211), (-10.28, 0.3272, -7.356), (-10.28, 0.3119, -7.356), (-10.28, 0.3285, -7.541), (-10.28, 0.3133, -7.541), (-10.28, 0.3292, -7.724), (-10.28, 0.3139, -7.724), (-10.28, 0.3303, -8.041), (-10.28, 0.315, -8.041), (-10.28, 0.3303, -8.215), (-10.28, 0.315, -8.452), (-10.28, 0.3303, -8.572), (-10.28, 0.315, -8.572), (-11.55, 0.3206, -8.45), (-0.08844, 1.433, -0.02857), (-0.08844, 1.433, 1.971), (-0.08844, 1.464, 0.9714), (-0.089, 1.42, 2.634), (-0.08875, 1.377, 3.22), (-0.08377, 1.16, 3.756), (-0.07288, 0.8497, 4.373), (-0.06145, 0.5467, 4.926), (-0.05291, 0.3733, 5.241), (-0.03937, 0.2028, 5.429), (-0.089, 1.396, -0.9655), (-0.08968, 1.35, -1.8), (-0.09119, 1.243, -2.746), (-0.09262, 1.123, -3.631), (-0.09324, 1.048, -3.998), (-0.09135, 1.054, -4.543), (-0.09135, 1.07, -5.395), (-0.0916, 1.068, -6.192), (-0.09216, 1.087, -7.143), (-0.09216, 1.087, -8.215), (-0.09216, 1.087, -9.059), (-0.09216, 1.116, -10.33), (-0.09216, 1.123, -11.46), (-0.09216, 1.126, -11.91), (-0.09216, 1.126, -12.01), (-0.03256, 3.451, -14.52), (-0.09479, 1.182, -15.58), (-0.05057, 1.041, -16.03), (-0.09001, 1.199, -16.0), (-0.05059, 2.588, -13.61), (-0.05062, 2.588, -16.12), (-0.03234, 3.464, -16.52), (-0.02241, 4.006, -15.16), (-0.02242, 4.006, -16.74), (-0.01337, 4.325, -15.5), (-0.01337, 4.325, -16.23), (-0.01337, 4.325, -16.58), (-0.01337, 4.325, -16.83)], [], [(511, 510, 1, 14), (14, 1, 3, 15), (15, 3, 5, 16), (16, 5, 7, 17), (17, 7, 9, 18), (18, 9, 11, 19), (19, 11, 13, 20), (20, 13, 564, 573), (12, 20, 573, 563), (10, 19, 20, 12), (8, 18, 19, 10), (6, 17, 18, 8), (4, 16, 17, 6), (2, 15, 16, 4), (0, 14, 15, 2), (509, 511, 14, 0), (5, 3, 22, 23), (11, 9, 25, 26), (7, 5, 23, 24), (13, 11, 26, 27), (3, 1, 21, 22), (9, 7, 24, 25), (564, 13, 27, 582), (510, 548, 574, 512), (27, 26, 33, 34), (25, 24, 31, 32), (23, 22, 29, 30), (512, 574, 583, 513), (582, 27, 34, 591), (26, 25, 32, 33), (24, 23, 30, 31), (22, 21, 28, 29), (32, 31, 38, 39), (30, 29, 36, 37), (513, 583, 592, 514), (591, 34, 41, 600), (33, 32, 39, 40), (31, 30, 37, 38), (29, 28, 35, 36), (34, 33, 40, 41), (600, 41, 48, 609), (40, 39, 46, 47), (38, 37, 44, 45), (36, 35, 42, 43), (41, 40, 47, 48), (39, 38, 45, 46), (37, 36, 43, 44), (514, 592, 601, 515), (45, 44, 51, 52), (43, 42, 49, 50), (48, 47, 54, 55), (46, 45, 52, 53), (44, 43, 50, 51), (515, 601, 610, 516), (609, 48, 55, 618), (47, 46, 53, 54), (55, 54, 61, 62), (53, 52, 59, 60), (51, 50, 57, 58), (516, 610, 619, 517), (618, 55, 62, 627), (54, 53, 60, 61), (52, 51, 58, 59), (50, 49, 56, 57), (58, 57, 64, 65), (517, 619, 628, 518), (627, 62, 69, 636), (61, 60, 67, 68), (59, 58, 65, 66), (57, 56, 63, 64), (62, 61, 68, 69), (60, 59, 66, 67), (636, 69, 637), (68, 67, 637), (66, 65, 637), (64, 63, 637), (69, 68, 637), (67, 66, 637), (65, 64, 637), (63, 518, 628, 637), (10, 12, 70, 71), (0, 2, 75, 76), (6, 8, 72, 73), (12, 563, 646, 70), (509, 0, 76, 519), (2, 4, 74, 75), (8, 10, 71, 72), (4, 6, 73, 74), (74, 73, 80, 81), (72, 71, 78, 79), (70, 646, 655, 77), (519, 76, 83, 520), (75, 74, 81, 82), (243, 245, 221, 223), (71, 70, 77, 78), (76, 75, 82, 83), (83, 82, 89, 90), (81, 80, 87, 88), (79, 78, 85, 86), (77, 655, 664, 84), (520, 83, 90, 521), (82, 81, 88, 89), (245, 236, 219, 221), (78, 77, 84, 85), (86, 85, 92, 93), (84, 664, 673, 91), (521, 90, 97, 522), (89, 88, 95, 96), (244, 240, 218, 216), (85, 84, 91, 92), (90, 89, 96, 97), (88, 87, 94, 95), (522, 97, 104, 523), (96, 95, 102, 103), (239, 243, 223, 225), (92, 91, 98, 99), (97, 96, 103, 104), (95, 94, 101, 102), (93, 92, 99, 100), (91, 673, 682, 98), (99, 98, 105, 106), (104, 103, 110, 111), (102, 101, 108, 109), (100, 99, 106, 107), (98, 682, 691, 105), (523, 104, 111, 524), (103, 102, 109, 110), (237, 234, 215, 217), (111, 110, 117, 118), (109, 108, 115, 116), (107, 106, 113, 114), (105, 691, 700, 112), (524, 111, 118, 525), (110, 109, 116, 117), (242, 233, 226, 224), (106, 105, 112, 113), (112, 700, 709, 119), (525, 118, 125, 526), (117, 116, 123, 124), (234, 235, 213, 215), (113, 112, 119, 120), (118, 117, 124, 125), (116, 115, 122, 123), (114, 113, 120, 121), (124, 123, 130, 131), (236, 237, 217, 219), (120, 119, 126, 127), (125, 124, 131, 132), (123, 122, 129, 130), (121, 120, 127, 128), (119, 709, 718, 126), (526, 125, 132, 527), (130, 129, 136, 137), (128, 127, 134, 135), (126, 718, 727, 133), (527, 132, 139, 528), (131, 130, 137, 138), (238, 239, 225, 227), (127, 126, 133, 134), (132, 131, 138, 139), (528, 139, 146, 529), (138, 137, 144, 145), (240, 241, 220, 218), (134, 133, 140, 141), (139, 138, 145, 146), (137, 136, 143, 144), (135, 134, 141, 142), (133, 727, 736, 140), (143, 142, 149, 150), (141, 140, 147, 148), (146, 145, 152, 153), (144, 143, 150, 151), (142, 141, 148, 149), (140, 736, 745, 147), (529, 146, 153, 530), (145, 144, 151, 152), (153, 152, 159, 160), (151, 150, 157, 158), (149, 148, 155, 156), (147, 745, 754, 154), (530, 153, 160, 531), (152, 151, 158, 159), (150, 149, 156, 157), (148, 147, 154, 155), (156, 155, 162, 163), (154, 754, 763, 161), (531, 160, 167, 532), (159, 158, 165, 166), (157, 156, 163, 164), (155, 154, 161, 162), (160, 159, 166, 167), (158, 157, 164, 165), (532, 167, 174, 533), (166, 165, 172, 173), (164, 163, 170, 171), (162, 161, 168, 169), (167, 166, 173, 174), (165, 164, 171, 172), (163, 162, 169, 170), (161, 763, 772, 168), (169, 168, 175, 176), (174, 173, 180, 181), (170, 177, 434, 431), (170, 169, 176, 177), (168, 772, 781, 175), (181, 188, 474, 472), (173, 172, 179, 180), (184, 192, 438, 436), (181, 180, 187, 188), (171, 170, 431, 432), (177, 176, 183, 184), (175, 781, 790, 182), (535, 798, 1085, 539), (180, 179, 186, 187), (192, 193, 439, 438), (176, 175, 182, 183), (182, 790, 799, 190), (533, 174, 471, 538), (187, 186, 194, 195), (177, 184, 436, 434), (183, 182, 190, 191), (188, 187, 195, 196), (179, 172, 433, 435), (184, 183, 191, 192), (209, 210, 201, 202), (207, 208, 199, 200), (205, 206, 197, 198), (204, 209, 202, 203), (210, 207, 200, 201), (208, 205, 198, 199), (206, 810, 808, 197), (537, 204, 203, 536), (203, 202, 809), (201, 200, 809), (199, 198, 809), (197, 808, 809), (807, 536, 203, 809), (202, 201, 809), (200, 199, 809), (198, 197, 809), (535, 196, 204, 537), (190, 799, 810, 206), (192, 191, 205, 208), (194, 193, 207, 210), (196, 195, 209, 204), (191, 190, 206, 205), (193, 192, 208, 207), (195, 194, 210, 209), (232, 231, 275, 276), (224, 226, 270, 268), (215, 213, 257, 259), (228, 230, 274, 272), (219, 217, 261, 263), (229, 227, 271, 273), (218, 220, 264, 262), (222, 224, 268, 266), (212, 214, 258, 256), (223, 221, 265, 267), (247, 246, 230, 228), (249, 248, 212, 211), (250, 244, 216, 214), (252, 251, 231, 232), (235, 249, 211, 213), (241, 253, 222, 220), (253, 242, 224, 222), (246, 252, 232, 230), (251, 254, 229, 231), (233, 247, 228, 226), (254, 238, 227, 229), (248, 250, 214, 212), (72, 79, 250, 248), (136, 129, 238, 254), (121, 128, 247, 233), (143, 136, 254, 251), (135, 142, 252, 246), (107, 114, 242, 253), (100, 107, 253, 241), (80, 73, 249, 235), (142, 143, 251, 252), (79, 86, 244, 250), (73, 72, 248, 249), (128, 135, 246, 247), (93, 100, 241, 240), (129, 122, 239, 238), (101, 94, 237, 236), (87, 80, 235, 234), (114, 121, 233, 242), (94, 87, 234, 237), (122, 115, 243, 239), (86, 93, 240, 244), (108, 101, 236, 245), (115, 108, 245, 243), (258, 260, 282, 280), (276, 275, 297, 298), (268, 270, 292, 290), (259, 257, 279, 281), (272, 274, 296, 294), (263, 261, 283, 285), (273, 271, 293, 295), (262, 264, 286, 284), (266, 268, 290, 288), (256, 258, 280, 278), (214, 216, 260, 258), (225, 223, 267, 269), (221, 219, 263, 265), (230, 232, 276, 274), (211, 212, 256, 255), (220, 222, 266, 264), (231, 229, 273, 275), (216, 218, 262, 260), (226, 228, 272, 270), (217, 215, 259, 261), (227, 225, 269, 271), (213, 211, 255, 257), (287, 285, 307, 309), (291, 289, 311, 313), (280, 282, 304, 302), (298, 297, 319, 320), (290, 292, 314, 312), (281, 279, 301, 303), (294, 296, 318, 316), (285, 283, 305, 307), (295, 293, 315, 317), (284, 286, 308, 306), (269, 267, 289, 291), (265, 263, 285, 287), (274, 276, 298, 296), (255, 256, 278, 277), (264, 266, 288, 286), (275, 273, 295, 297), (260, 262, 284, 282), (270, 272, 294, 292), (261, 259, 281, 283), (271, 269, 291, 293), (257, 255, 277, 279), (267, 265, 287, 289), (318, 320, 342, 340), (309, 307, 329, 331), (313, 311, 333, 335), (302, 304, 326, 324), (320, 319, 341, 342), (312, 314, 336, 334), (303, 301, 323, 325), (316, 318, 340, 338), (307, 305, 327, 329), (317, 315, 337, 339), (296, 298, 320, 318), (277, 278, 300, 299), (286, 288, 310, 308), (297, 295, 317, 319), (282, 284, 306, 304), (292, 294, 316, 314), (283, 281, 303, 305), (293, 291, 313, 315), (279, 277, 299, 301), (289, 287, 309, 311), (278, 280, 302, 300), (288, 290, 312, 310), (321, 322, 344, 343), (340, 342, 364, 362), (331, 329, 351, 353), (335, 333, 355, 357), (324, 326, 348, 346), (342, 341, 363, 364), (334, 336, 358, 356), (325, 323, 345, 347), (338, 340, 362, 360), (329, 327, 349, 351), (299, 300, 322, 321), (308, 310, 332, 330), (319, 317, 339, 341), (304, 306, 328, 326), (314, 316, 338, 336), (305, 303, 325, 327), (315, 313, 335, 337), (301, 299, 321, 323), (311, 309, 331, 333), (300, 302, 324, 322), (310, 312, 334, 332), (306, 308, 330, 328), (343, 344, 366, 365), (362, 364, 386, 384), (353, 351, 373, 375), (357, 355, 377, 379), (346, 348, 370, 368), (364, 363, 385, 386), (356, 358, 380, 378), (347, 345, 367, 369), (360, 362, 384, 382), (351, 349, 371, 373), (330, 332, 354, 352), (341, 339, 361, 363), (326, 328, 350, 348), (336, 338, 360, 358), (327, 325, 347, 349), (337, 335, 357, 359), (323, 321, 343, 345), (333, 331, 353, 355), (322, 324, 346, 344), (332, 334, 356, 354), (328, 330, 352, 350), (339, 337, 359, 361), (385, 383, 405, 407), (374, 376, 398, 396), (365, 366, 388, 387), (384, 386, 408, 406), (375, 373, 395, 397), (379, 377, 399, 401), (368, 370, 392, 390), (386, 385, 407, 408), (378, 380, 402, 400), (369, 367, 389, 391), (352, 354, 376, 374), (363, 361, 383, 385), (348, 350, 372, 370), (358, 360, 382, 380), (349, 347, 369, 371), (359, 357, 379, 381), (345, 343, 365, 367), (355, 353, 375, 377), (344, 346, 368, 366), (354, 356, 378, 376), (350, 352, 374, 372), (361, 359, 381, 383), (402, 404, 426, 424), (392, 394, 416, 414), (407, 405, 427, 429), (396, 398, 420, 418), (387, 388, 410, 409), (406, 408, 430, 428), (397, 395, 417, 419), (401, 399, 421, 423), (390, 392, 414, 412), (408, 407, 429, 430), (370, 372, 394, 392), (380, 382, 404, 402), (371, 369, 391, 393), (381, 379, 401, 403), (367, 365, 387, 389), (377, 375, 397, 399), (366, 368, 390, 388), (376, 378, 400, 398), (372, 374, 396, 394), (383, 381, 403, 405), (373, 371, 393, 395), (382, 384, 406, 404), (410, 412, 489, 487), (421, 419, 496, 498), (411, 409, 486, 488), (425, 423, 500, 502), (415, 413, 490, 492), (424, 426, 503, 501), (414, 416, 493, 491), (429, 427, 504, 506), (418, 420, 497, 495), (409, 410, 487, 486), (393, 391, 413, 415), (403, 401, 423, 425), (389, 387, 409, 411), (399, 397, 419, 421), (388, 390, 412, 410), (398, 400, 422, 420), (394, 396, 418, 416), (405, 403, 425, 427), (395, 393, 415, 417), (404, 406, 428, 426), (391, 389, 411, 413), (400, 402, 424, 422), (457, 458, 445, 442), (455, 452, 447, 450), (451, 456, 185, 178), (452, 453, 444, 447), (454, 455, 450, 449), (456, 457, 442, 185), (172, 171, 432, 433), (193, 194, 440, 439), (186, 179, 435, 437), (194, 186, 437, 440), (447, 444, 463, 465), (450, 447, 465, 468), (178, 185, 443, 446), (442, 445, 464, 462), (449, 450, 468, 467), (185, 442, 462, 443), (459, 451, 178, 441), (458, 460, 448, 445), (453, 459, 441, 444), (460, 454, 449, 448), (438, 439, 454, 460), (435, 433, 459, 453), (436, 438, 460, 458), (433, 432, 451, 459), (431, 434, 457, 456), (439, 440, 455, 454), (437, 435, 453, 452), (432, 431, 456, 451), (440, 437, 452, 455), (434, 436, 458, 457), (441, 178, 446, 461), (445, 448, 466, 464), (444, 441, 461, 463), (448, 449, 467, 466), (469, 463, 461, 446), (462, 469, 446, 443), (470, 465, 463, 469), (464, 470, 469, 462), (467, 468, 465, 470), (467, 470, 464, 466), (474, 475, 479, 478), (472, 474, 478, 476), (539, 1085, 1091, 540), (188, 196, 475, 474), (174, 181, 472, 471), (478, 479, 482, 481), (476, 478, 481, 480), (540, 1091, 1095, 542), (471, 472, 476, 189), (538, 471, 189, 534), (481, 482, 485, 484), (480, 481, 484, 483), (542, 1095, 1101, 546), (534, 189, 473, 541), (189, 476, 480, 473), (543, 477, 483, 544), (544, 483, 484, 545), (545, 484, 485, 546), (473, 480, 483, 477), (541, 473, 477, 543), (420, 422, 499, 497), (416, 418, 495, 493), (427, 425, 502, 504), (417, 415, 492, 494), (426, 428, 505, 503), (413, 411, 488, 490), (422, 424, 501, 499), (430, 429, 506, 507), (412, 414, 491, 489), (423, 421, 498, 500), (419, 417, 494, 496), (428, 430, 507, 505), (507, 506, 508), (497, 499, 508), (494, 492, 508), (490, 488, 508), (505, 507, 508), (499, 501, 508), (506, 504, 508), (491, 493, 508), (500, 498, 508), (486, 487, 508), (501, 503, 508), (493, 495, 508), (487, 489, 508), (502, 500, 508), (496, 494, 508), (489, 491, 508), (504, 502, 508), (495, 497, 508), (503, 505, 508), (492, 490, 508), (488, 486, 508), (498, 496, 508), (1081, 541, 543, 1087), (1099, 545, 546, 1101), (1097, 544, 545, 1099), (1087, 543, 544, 1097), (780, 534, 541, 1081), (482, 542, 546, 485), (1079, 538, 534, 780), (479, 540, 542, 482), (475, 539, 540, 479), (798, 535, 537, 818), (818, 537, 536, 807), (771, 533, 538, 1079), (196, 535, 539, 475), (762, 532, 533, 771), (753, 531, 532, 762), (744, 530, 531, 753), (735, 529, 530, 744), (726, 528, 529, 735), (717, 527, 528, 726), (708, 526, 527, 717), (699, 525, 526, 708), (690, 524, 525, 699), (681, 523, 524, 690), (672, 522, 523, 681), (663, 521, 522, 672), (654, 520, 521, 663), (645, 519, 520, 654), (547, 509, 519, 645), (56, 517, 518, 63), (49, 516, 517, 56), (42, 515, 516, 49), (35, 514, 515, 42), (28, 513, 514, 35), (21, 512, 513, 28), (1, 510, 512, 21), (547, 565, 511, 509), (565, 548, 510, 511), (1128, 566, 550, 1127), (566, 567, 552, 550), (567, 568, 554, 552), (568, 569, 556, 554), (569, 570, 558, 556), (570, 571, 560, 558), (571, 572, 562, 560), (572, 573, 564, 562), (561, 563, 573, 572), (559, 561, 572, 571), (557, 559, 571, 570), (555, 557, 570, 569), (553, 555, 569, 568), (551, 553, 568, 567), (549, 551, 567, 566), (1126, 549, 566, 1128), (554, 577, 576, 552), (560, 580, 579, 558), (556, 578, 577, 554), (562, 581, 580, 560), (552, 576, 575, 550), (558, 579, 578, 556), (564, 582, 581, 562), (1127, 1129, 574, 548), (581, 590, 589, 580), (579, 588, 587, 578), (577, 586, 585, 576), (1129, 1130, 583, 574), (582, 591, 590, 581), (580, 589, 588, 579), (578, 587, 586, 577), (576, 585, 584, 575), (588, 597, 596, 587), (586, 595, 594, 585), (1130, 1131, 592, 583), (591, 600, 599, 590), (589, 598, 597, 588), (587, 596, 595, 586), (585, 594, 593, 584), (590, 599, 598, 589), (600, 609, 608, 599), (598, 607, 606, 597), (596, 605, 604, 595), (594, 603, 602, 593), (599, 608, 607, 598), (597, 606, 605, 596), (595, 604, 603, 594), (1131, 1132, 601, 592), (605, 614, 613, 604), (603, 612, 611, 602), (608, 617, 616, 607), (606, 615, 614, 605), (604, 613, 612, 603), (1132, 1133, 610, 601), (609, 618, 617, 608), (607, 616, 615, 606), (617, 626, 625, 616), (615, 624, 623, 614), (613, 622, 621, 612), (1133, 1134, 619, 610), (618, 627, 626, 617), (616, 625, 624, 615), (614, 623, 622, 613), (612, 621, 620, 611), (622, 631, 630, 621), (1134, 1135, 628, 619), (627, 636, 635, 626), (625, 634, 633, 624), (623, 632, 631, 622), (621, 630, 629, 620), (626, 635, 634, 625), (624, 633, 632, 623), (636, 637, 635), (634, 637, 633), (632, 637, 631), (630, 637, 629), (635, 637, 634), (633, 637, 632), (631, 637, 630), (629, 637, 628, 1135), (559, 639, 638, 561), (549, 644, 643, 551), (555, 641, 640, 557), (561, 638, 646, 563), (1126, 1136, 644, 549), (551, 643, 642, 553), (557, 640, 639, 559), (553, 642, 641, 555), (642, 651, 650, 641), (640, 649, 648, 639), (638, 647, 655, 646), (1136, 1137, 653, 644), (643, 652, 651, 642), (851, 831, 829, 853), (639, 648, 647, 638), (644, 653, 652, 643), (653, 662, 661, 652), (651, 660, 659, 650), (649, 658, 657, 648), (647, 656, 664, 655), (1137, 1138, 662, 653), (652, 661, 660, 651), (853, 829, 827, 844), (648, 657, 656, 647), (658, 667, 666, 657), (656, 665, 673, 664), (1138, 1139, 671, 662), (661, 670, 669, 660), (852, 824, 826, 848), (657, 666, 665, 656), (662, 671, 670, 661), (660, 669, 668, 659), (1139, 1140, 680, 671), (670, 679, 678, 669), (847, 833, 831, 851), (666, 675, 674, 665), (671, 680, 679, 670), (669, 678, 677, 668), (667, 676, 675, 666), (665, 674, 682, 673), (675, 684, 683, 674), (680, 689, 688, 679), (678, 687, 686, 677), (676, 685, 684, 675), (674, 683, 691, 682), (1140, 1141, 689, 680), (679, 688, 687, 678), (845, 825, 823, 842), (689, 698, 697, 688), (687, 696, 695, 686), (685, 694, 693, 684), (683, 692, 700, 691), (1141, 1142, 698, 689), (688, 697, 696, 687), (850, 832, 834, 841), (684, 693, 692, 683), (692, 701, 709, 700), (1142, 1143, 707, 698), (697, 706, 705, 696), (842, 823, 821, 843), (693, 702, 701, 692), (698, 707, 706, 697), (696, 705, 704, 695), (694, 703, 702, 693), (706, 715, 714, 705), (844, 827, 825, 845), (702, 711, 710, 701), (707, 716, 715, 706), (705, 714, 713, 704), (703, 712, 711, 702), (701, 710, 718, 709), (1143, 1144, 716, 707), (714, 723, 722, 713), (712, 721, 720, 711), (710, 719, 727, 718), (1144, 1145, 725, 716), (715, 724, 723, 714), (846, 835, 833, 847), (711, 720, 719, 710), (716, 725, 724, 715), (1145, 1146, 734, 725), (724, 733, 732, 723), (848, 826, 828, 849), (720, 729, 728, 719), (725, 734, 733, 724), (723, 732, 731, 722), (721, 730, 729, 720), (719, 728, 736, 727), (731, 740, 739, 730), (729, 738, 737, 728), (734, 743, 742, 733), (732, 741, 740, 731), (730, 739, 738, 729), (728, 737, 745, 736), (1146, 1147, 743, 734), (733, 742, 741, 732), (743, 752, 751, 742), (741, 750, 749, 740), (739, 748, 747, 738), (737, 746, 754, 745), (1147, 1148, 752, 743), (742, 751, 750, 741), (740, 749, 748, 739), (738, 747, 746, 737), (748, 757, 756, 747), (746, 755, 763, 754), (1148, 1149, 761, 752), (751, 760, 759, 750), (749, 758, 757, 748), (747, 756, 755, 746), (752, 761, 760, 751), (750, 759, 758, 749), (1149, 1150, 770, 761), (760, 769, 768, 759), (758, 767, 766, 757), (756, 765, 764, 755), (761, 770, 769, 760), (759, 768, 767, 758), (757, 766, 765, 756), (755, 764, 772, 763), (765, 774, 773, 764), (770, 779, 778, 769), (766, 1039, 1042, 775), (766, 775, 774, 765), (764, 773, 781, 772), (779, 1082, 1084, 788), (769, 778, 777, 768), (784, 1044, 1046, 793), (779, 788, 787, 778), (767, 1040, 1039, 766), (775, 784, 783, 774), (773, 782, 790, 781), (1152, 1156, 1085, 798), (778, 787, 786, 777), (793, 1046, 1047, 794), (774, 783, 782, 773), (782, 791, 799, 790), (1150, 1155, 1080, 770), (787, 796, 795, 786), (775, 1042, 1044, 784), (783, 792, 791, 782), (788, 797, 796, 787), (777, 1043, 1041, 768), (784, 793, 792, 783), (816, 805, 804, 817), (814, 803, 802, 815), (812, 801, 800, 813), (811, 806, 805, 816), (817, 804, 803, 814), (815, 802, 801, 812), (813, 800, 808, 810), (1154, 1153, 806, 811), (806, 809, 805), (804, 809, 803), (802, 809, 801), (800, 809, 808), (807, 809, 806, 1153), (805, 809, 804), (803, 809, 802), (801, 809, 800), (1152, 1154, 811, 797), (791, 813, 810, 799), (793, 815, 812, 792), (795, 817, 814, 794), (797, 811, 816, 796), (792, 812, 813, 791), (794, 814, 815, 793), (796, 816, 817, 795), (840, 884, 883, 839), (832, 876, 878, 834), (823, 867, 865, 821), (836, 880, 882, 838), (827, 871, 869, 825), (837, 881, 879, 835), (826, 870, 872, 828), (830, 874, 876, 832), (820, 864, 866, 822), (831, 875, 873, 829), (855, 836, 838, 854), (857, 819, 820, 856), (858, 822, 824, 852), (860, 840, 839, 859), (843, 821, 819, 857), (849, 828, 830, 861), (861, 830, 832, 850), (854, 838, 840, 860), (859, 839, 837, 862), (841, 834, 836, 855), (862, 837, 835, 846), (856, 820, 822, 858), (640, 856, 858, 649), (722, 862, 846, 713), (703, 841, 855, 712), (731, 859, 862, 722), (721, 854, 860, 730), (685, 861, 850, 694), (676, 849, 861, 685), (650, 843, 857, 641), (730, 860, 859, 731), (649, 858, 852, 658), (641, 857, 856, 640), (712, 855, 854, 721), (667, 848, 849, 676), (713, 846, 847, 704), (677, 844, 845, 668), (659, 842, 843, 650), (694, 850, 841, 703), (668, 845, 842, 659), (704, 847, 851, 695), (658, 852, 848, 667), (686, 853, 844, 677), (695, 851, 853, 686), (866, 888, 890, 868), (884, 906, 905, 883), (876, 898, 900, 878), (867, 889, 887, 865), (880, 902, 904, 882), (871, 893, 891, 869), (881, 903, 901, 879), (870, 892, 894, 872), (874, 896, 898, 876), (864, 886, 888, 866), (822, 866, 868, 824), (833, 877, 875, 831), (829, 873, 871, 827), (838, 882, 884, 840), (819, 863, 864, 820), (828, 872, 874, 830), (839, 883, 881, 837), (824, 868, 870, 826), (834, 878, 880, 836), (825, 869, 867, 823), (835, 879, 877, 833), (821, 865, 863, 819), (895, 917, 915, 893), (899, 921, 919, 897), (888, 910, 912, 890), (906, 928, 927, 905), (898, 920, 922, 900), (889, 911, 909, 887), (902, 924, 926, 904), (893, 915, 913, 891), (903, 925, 923, 901), (892, 914, 916, 894), (877, 899, 897, 875), (873, 895, 893, 871), (882, 904, 906, 884), (863, 885, 886, 864), (872, 894, 896, 874), (883, 905, 903, 881), (868, 890, 892, 870), (878, 900, 902, 880), (869, 891, 889, 867), (879, 901, 899, 877), (865, 887, 885, 863), (875, 897, 895, 873), (926, 948, 950, 928), (917, 939, 937, 915), (921, 943, 941, 919), (910, 932, 934, 912), (928, 950, 949, 927), (920, 942, 944, 922), (911, 933, 931, 909), (924, 946, 948, 926), (915, 937, 935, 913), (925, 947, 945, 923), (904, 926, 928, 906), (885, 907, 908, 886), (894, 916, 918, 896), (905, 927, 925, 903), (890, 912, 914, 892), (900, 922, 924, 902), (891, 913, 911, 889), (901, 923, 921, 899), (887, 909, 907, 885), (897, 919, 917, 895), (886, 908, 910, 888), (896, 918, 920, 898), (929, 951, 952, 930), (948, 970, 972, 950), (939, 961, 959, 937), (943, 965, 963, 941), (932, 954, 956, 934), (950, 972, 971, 949), (942, 964, 966, 944), (933, 955, 953, 931), (946, 968, 970, 948), (937, 959, 957, 935), (907, 929, 930, 908), (916, 938, 940, 918), (927, 949, 947, 925), (912, 934, 936, 914), (922, 944, 946, 924), (913, 935, 933, 911), (923, 945, 943, 921), (909, 931, 929, 907), (919, 941, 939, 917), (908, 930, 932, 910), (918, 940, 942, 920), (914, 936, 938, 916), (951, 973, 974, 952), (970, 992, 994, 972), (961, 983, 981, 959), (965, 987, 985, 963), (954, 976, 978, 956), (972, 994, 993, 971), (964, 986, 988, 966), (955, 977, 975, 953), (968, 990, 992, 970), (959, 981, 979, 957), (938, 960, 962, 940), (949, 971, 969, 947), (934, 956, 958, 936), (944, 966, 968, 946), (935, 957, 955, 933), (945, 967, 965, 943), (931, 953, 951, 929), (941, 963, 961, 939), (930, 952, 954, 932), (940, 962, 964, 942), (936, 958, 960, 938), (947, 969, 967, 945), (993, 1015, 1013, 991), (982, 1004, 1006, 984), (973, 995, 996, 974), (992, 1014, 1016, 994), (983, 1005, 1003, 981), (987, 1009, 1007, 985), (976, 998, 1000, 978), (994, 1016, 1015, 993), (986, 1008, 1010, 988), (977, 999, 997, 975), (960, 982, 984, 962), (971, 993, 991, 969), (956, 978, 980, 958), (966, 988, 990, 968), (957, 979, 977, 955), (967, 989, 987, 965), (953, 975, 973, 951), (963, 985, 983, 961), (952, 974, 976, 954), (962, 984, 986, 964), (958, 980, 982, 960), (969, 991, 989, 967), (1010, 1032, 1034, 1012), (1000, 1022, 1024, 1002), (1015, 1037, 1035, 1013), (1004, 1026, 1028, 1006), (995, 1017, 1018, 996), (1014, 1036, 1038, 1016), (1005, 1027, 1025, 1003), (1009, 1031, 1029, 1007), (998, 1020, 1022, 1000), (1016, 1038, 1037, 1015), (978, 1000, 1002, 980), (988, 1010, 1012, 990), (979, 1001, 999, 977), (989, 1011, 1009, 987), (975, 997, 995, 973), (985, 1007, 1005, 983), (974, 996, 998, 976), (984, 1006, 1008, 986), (980, 1002, 1004, 982), (991, 1013, 1011, 989), (981, 1003, 1001, 979), (990, 1012, 1014, 992), (1018, 1104, 1106, 1020), (1029, 1115, 1113, 1027), (1019, 1105, 1103, 1017), (1033, 1119, 1117, 1031), (1023, 1109, 1107, 1021), (1032, 1118, 1120, 1034), (1022, 1108, 1110, 1024), (1037, 1123, 1121, 1035), (1026, 1112, 1114, 1028), (1017, 1103, 1104, 1018), (1001, 1023, 1021, 999), (1011, 1033, 1031, 1009), (997, 1019, 1017, 995), (1007, 1029, 1027, 1005), (996, 1018, 1020, 998), (1006, 1028, 1030, 1008), (1002, 1024, 1026, 1004), (1013, 1035, 1033, 1011), (1003, 1025, 1023, 1001), (1012, 1034, 1036, 1014), (999, 1021, 1019, 997), (1008, 1030, 1032, 1010), (1065, 1050, 1053, 1066), (1063, 1058, 1055, 1060), (1059, 776, 785, 1064), (1060, 1055, 1052, 1061), (1062, 1057, 1058, 1063), (1064, 785, 1050, 1065), (768, 1041, 1040, 767), (794, 1047, 1048, 795), (786, 1045, 1043, 777), (795, 1048, 1045, 786), (1055, 1073, 1071, 1052), (1058, 1076, 1073, 1055), (776, 1054, 1051, 785), (1050, 1070, 1072, 1053), (1057, 1075, 1076, 1058), (785, 1051, 1070, 1050), (1067, 1049, 776, 1059), (1066, 1053, 1056, 1068), (1061, 1052, 1049, 1067), (1068, 1056, 1057, 1062), (1046, 1068, 1062, 1047), (1043, 1061, 1067, 1041), (1044, 1066, 1068, 1046), (1041, 1067, 1059, 1040), (1039, 1064, 1065, 1042), (1047, 1062, 1063, 1048), (1045, 1060, 1061, 1043), (1040, 1059, 1064, 1039), (1048, 1063, 1060, 1045), (1042, 1065, 1066, 1044), (1049, 1069, 1054, 776), (1053, 1072, 1074, 1056), (1052, 1071, 1069, 1049), (1056, 1074, 1075, 1057), (1077, 1054, 1069, 1071), (1070, 1051, 1054, 1077), (1078, 1077, 1071, 1073), (1072, 1070, 1077, 1078), (1075, 1078, 1073, 1076), (1075, 1074, 1072, 1078), (1084, 1090, 1092, 1086), (1082, 1088, 1090, 1084), (1156, 1157, 1091, 1085), (788, 1084, 1086, 797), (770, 1080, 1082, 779), (1090, 1094, 1096, 1092), (1088, 1093, 1094, 1090), (1157, 1159, 1095, 1091), (1080, 789, 1088, 1082), (1155, 1151, 789, 1080), (1094, 1100, 1102, 1096), (1093, 1098, 1100, 1094), (1159, 1163, 1101, 1095), (1151, 1158, 1083, 789), (789, 1083, 1093, 1088), (1160, 1161, 1098, 1089), (1161, 1162, 1100, 1098), (1162, 1163, 1102, 1100), (1083, 1089, 1098, 1093), (1158, 1160, 1089, 1083), (1028, 1114, 1116, 1030), (1024, 1110, 1112, 1026), (1035, 1121, 1119, 1033), (1025, 1111, 1109, 1023), (1034, 1120, 1122, 1036), (1021, 1107, 1105, 1019), (1030, 1116, 1118, 1032), (1038, 1124, 1123, 1037), (1020, 1106, 1108, 1022), (1031, 1117, 1115, 1029), (1027, 1113, 1111, 1025), (1036, 1122, 1124, 1038), (1124, 1125, 1123), (1114, 1125, 1116), (1111, 1125, 1109), (1107, 1125, 1105), (1122, 1125, 1124), (1116, 1125, 1118), (1123, 1125, 1121), (1108, 1125, 1110), (1117, 1125, 1115), (1103, 1125, 1104), (1118, 1125, 1120), (1110, 1125, 1112), (1104, 1125, 1106), (1119, 1125, 1117), (1113, 1125, 1111), (1106, 1125, 1108), (1121, 1125, 1119), (1112, 1125, 1114), (1120, 1125, 1122), (1109, 1125, 1107), (1105, 1125, 1103), (1115, 1125, 1113), (1081, 1087, 1160, 1158), (1099, 1101, 1163, 1162), (1097, 1099, 1162, 1161), (1087, 1097, 1161, 1160), (780, 1081, 1158, 1151), (1096, 1102, 1163, 1159), (1079, 780, 1151, 1155), (1092, 1096, 1159, 1157), (1086, 1092, 1157, 1156), (798, 818, 1154, 1152), (818, 807, 1153, 1154), (771, 1079, 1155, 1150), (797, 1086, 1156, 1152), (762, 771, 1150, 1149), (753, 762, 1149, 1148), (744, 753, 1148, 1147), (735, 744, 1147, 1146), (726, 735, 1146, 1145), (717, 726, 1145, 1144), (708, 717, 1144, 1143), (699, 708, 1143, 1142), (690, 699, 1142, 1141), (681, 690, 1141, 1140), (672, 681, 1140, 1139), (663, 672, 1139, 1138), (654, 663, 1138, 1137), (645, 654, 1137, 1136), (547, 645, 1136, 1126), (620, 629, 1135, 1134), (611, 620, 1134, 1133), (602, 611, 1133, 1132), (593, 602, 1132, 1131), (584, 593, 1131, 1130), (575, 584, 1130, 1129), (550, 575, 1129, 1127), (547, 1126, 1128, 565), (565, 1128, 1127, 548)])
me_cylinder.polygons.foreach_set('use_smooth', [True] * 1198)
me_cylinder.polygons.foreach_set('material_index', [0, 0, 0, 0, 0, 0, 0, 0, 0, 0, 0, 0, 0, 1, 0, 0, 0, 0, 0, 0, 0, 0, 0, 0, 0, 0, 0, 0, 0, 0, 0, 0, 0, 0, 0, 0, 0, 0, 3, 0, 0, 0, 0, 3, 0, 0, 0, 0, 3, 3, 0, 3, 0, 0, 0, 0, 0, 0, 0, 0, 0, 0, 0, 0, 1, 1, 1, 1, 1, 1, 1, 1, 1, 1, 1, 1, 1, 1, 1, 1, 0, 0, 0, 0, 0, 1, 0, 0, 0, 0, 0, 0, 1, 0, 0, 0, 0, 0, 0, 0, 0, 1, 0, 0, 0, 0, 0, 1, 0, 0, 0, 0, 0, 1, 0, 0, 0, 0, 0, 0, 0, 0, 0, 0, 0, 0, 1, 0, 0, 0, 0, 0, 0, 1, 0, 0, 0, 0, 1, 0, 0, 0, 0, 0, 1, 0, 0, 0, 0, 0, 0, 0, 0, 0, 0, 0, 1, 0, 0, 0, 0, 1, 0, 0, 0, 1, 0, 0, 0, 0, 0, 0, 0, 0, 0, 1, 0, 0, 0, 0, 0, 1, 0, 0, 0, 0, 0, 1, 0, 0, 0, 0, 0, 1, 0, 0, 0, 0, 0, 0, 0, 0, 0, 0, 0, 2, 1, 0, 0, 0, 0, 0, 2, 1, 0, 0, 0, 0, 1, 0, 0, 0, 0, 0, 1, 0, 0, 0, 0, 0, 0, 0, 0, 0, 0, 0, 0, 0, 0, 0, 0, 0, 0, 0, 0, 0, 0, 1, 0, 0, 0, 0, 0, 0, 0, 0, 0, 0, 0, 0, 0, 0, 0, 0, 0, 0, 1, 0, 0, 0, 0, 0, 0, 1, 0, 0, 0, 0, 0, 0, 0, 0, 0, 0, 0, 0, 0, 0, 0, 0, 0, 0, 0, 0, 0, 0, 0, 0, 0, 0, 0, 0, 0, 0, 0, 0, 0, 0, 1, 0, 0, 0, 0, 0, 0, 0, 0, 0, 0, 0, 0, 0, 0, 0, 0, 0, 0, 0, 0, 1, 0, 0, 0, 0, 0, 0, 0, 0, 0, 0, 0, 0, 0, 0, 0, 0, 0, 0, 0, 1, 0, 0, 0, 0, 0, 0, 0, 0, 0, 0, 0, 0, 0, 0, 0, 0, 0, 0, 0, 0, 1, 0, 0, 0, 0, 0, 0, 0, 0, 0, 0, 0, 0, 0, 0, 0, 0, 0, 0, 0, 0, 1, 0, 0, 0, 0, 0, 0, 0, 0, 0, 0, 1, 0, 0, 0, 0, 0, 0, 0, 0, 0, 0, 1, 0, 0, 0, 0, 0, 0, 0, 0, 0, 0, 0, 0, 1, 0, 0, 0, 0, 0, 0, 0, 0, 0, 0, 0, 0, 0, 0, 0, 0, 0, 0, 0, 0, 0, 0, 0, 0, 0, 0, 1, 0, 0, 0, 0, 0, 0, 0, 0, 0, 0, 0, 0, 0, 0, 0, 0, 0, 0, 0, 0, 0, 0, 0, 0, 0, 0, 0, 0, 0, 0, 0, 0, 0, 0, 0, 0, 0, 0, 0, 0, 0, 0, 0, 0, 0, 0, 0, 0, 0, 0, 0, 0, 0, 0, 2, 2, 2, 2, 0, 2, 2, 2, 0, 0, 2, 2, 2, 2, 2, 2, 2, 2, 2, 2, 0, 0, 0, 0, 0, 0, 0, 0, 0, 0, 0, 0, 0, 0, 0, 0, 0, 0, 1, 0, 0, 1, 0, 0, 0, 0, 0, 0, 0, 0, 0, 0, 0, 0, 2, 2, 2, 2, 2, 2, 0, 2, 2, 0, 0, 0, 2, 0, 0, 0, 0, 0, 0, 0, 0, 0, 0, 0, 0, 0, 0, 0, 1, 0, 3, 3, 3, 0, 0, 0, 0, 0, 0, 0, 0, 0, 0, 0, 0, 0, 0, 0, 0, 0, 1, 0, 0, 0, 0, 0, 0, 0, 0, 0, 0, 0, 0, 0, 0, 0, 0, 0, 0, 0, 0, 0, 0, 0, 0, 3, 0, 0, 0, 0, 3, 0, 0, 0, 0, 0, 3, 0, 0, 0, 0, 0, 0, 0, 0, 0, 0, 0, 0, 0, 0, 1, 1, 1, 1, 1, 1, 1, 1, 1, 1, 1, 1, 1, 1, 1, 1, 0, 0, 0, 0, 0, 1, 0, 0, 0, 0, 0, 0, 1, 0, 0, 0, 0, 0, 0, 0, 0, 1, 0, 0, 0, 0, 0, 1, 0, 0, 0, 0, 0, 1, 0, 0, 0, 0, 0, 0, 0, 0, 0, 0, 0, 0, 1, 0, 0, 0, 0, 0, 0, 1, 0, 0, 0, 0, 1, 0, 0, 0, 0, 0, 1, 0, 0, 0, 0, 0, 0, 0, 0, 0, 0, 0, 1, 0, 0, 0, 0, 1, 0, 0, 0, 1, 0, 0, 0, 0, 0, 0, 0, 0, 0, 1, 0, 0, 0, 0, 0, 1, 0, 0, 0, 0, 0, 1, 0, 0, 0, 0, 0, 1, 0, 0, 0, 0, 0, 0, 0, 0, 0, 0, 0, 2, 1, 0, 0, 0, 0, 0, 2, 1, 0, 0, 0, 0, 1, 0, 0, 0, 0, 0, 1, 0, 0, 0, 0, 0, 0, 0, 0, 0, 0, 0, 0, 0, 0, 0, 0, 0, 0, 0, 0, 0, 0, 1, 0, 0, 0, 0, 0, 0, 0, 0, 0, 0, 0, 0, 0, 0, 0, 0, 0, 0, 1, 0, 0, 0, 0, 0, 0, 1, 0, 0, 0, 0, 0, 0, 0, 0, 0, 0, 0, 0, 0, 0, 0, 0, 0, 0, 0, 0, 0, 0, 0, 0, 0, 0, 0, 0, 0, 0, 0, 0, 0, 0, 1, 0, 0, 0, 0, 0, 0, 0, 0, 0, 0, 0, 0, 0, 0, 0, 0, 0, 0, 0, 0, 1, 0, 0, 0, 0, 0, 0, 0, 0, 0, 0, 0, 0, 0, 0, 0, 0, 0, 0, 0, 1, 0, 0, 0, 0, 0, 0, 0, 0, 0, 0, 0, 0, 0, 0, 0, 0, 0, 0, 0, 0, 1, 0, 0, 0, 0, 0, 0, 0, 0, 0, 0, 0, 0, 0, 0, 0, 0, 0, 0, 0, 0, 1, 0, 0, 0, 0, 0, 0, 0, 0, 0, 0, 1, 0, 0, 0, 0, 0, 0, 0, 0, 0, 0, 1, 0, 0, 0, 0, 0, 0, 0, 0, 0, 0, 0, 0, 1, 0, 0, 0, 0, 0, 0, 0, 0, 0, 0, 0, 0, 0, 0, 0, 0, 0, 0, 0, 0, 0, 0, 0, 0, 0, 0, 1, 0, 0, 0, 0, 0, 0, 0, 0, 0, 0, 0, 0, 0, 0, 0, 0, 0, 0, 0, 0, 0, 0, 0, 0, 0, 0, 0, 0, 0, 0, 0, 0, 0, 0, 0, 0, 0, 0, 0, 0, 0, 0, 0, 0, 0, 0, 0, 0, 0, 0, 0, 0, 0, 0, 2, 2, 2, 2, 0, 2, 2, 2, 0, 0, 2, 2, 2, 2, 2, 2, 2, 2, 2, 2, 0, 0, 0, 0, 0, 0, 0, 0, 0, 0, 0, 0, 0, 0, 0, 0, 0, 0, 1, 0, 0, 1, 0, 0, 0, 0, 0, 0, 0, 0, 0, 0, 0, 0, 2, 2, 2, 2, 2, 2, 0, 2, 2, 0, 0, 0, 2, 0, 0, 0, 0, 0, 0, 0, 0, 0, 0, 0, 0, 0, 0, 0, 1, 0, 3, 3, 3, 0, 0, 0, 0])
me_cylinder.materials.append(mat_avion_civil_1)
me_cylinder.materials.append(mat_avion_civil_2)
me_cylinder.materials.append(mat_avion_civil_3)
me_cylinder.materials.append(mat_avion_civil_4)
me_cylinder.use_remesh_preserve_volume = False
me_cylinder.use_remesh_preserve_attributes = False
me_cylinder.use_mirror_vertex_groups = False
me_cylinder.update()

# ---- objects
ob_cylinder_001 = bpy.data.objects.new('Cylinder.001', me_cylinder_001)
ob_cylinder = bpy.data.objects.new('Cylinder', me_cylinder)
ob_lamp = bpy.data.objects.new('Lamp', light_lamp)
ob_camera = bpy.data.objects.new('Camera', cam_camera)

# ---- transforms, parenting, visibility, modifiers, constraints
ob_cylinder_001.location = (-0.003392, 1.316, -0.2129)
ob_cylinder_001.rotation_euler = (1.571, -0.0, 0.0)
ob_cylinder_001.scale = (0.08938, 0.08938, 0.08938)
ob_cylinder_001.lineart.crease_threshold = 0.0
_m = ob_cylinder_001.modifiers.new('Mirror', 'MIRROR')
ob_cylinder.location = (0.0, 0.0, -0.03284)
ob_cylinder.rotation_euler = (1.571, -0.0, 0.0)
ob_cylinder.scale = (0.2135, 0.2135, 0.2135)
ob_cylinder.lineart.crease_threshold = 0.0
_m = ob_cylinder.modifiers.new('Subsurf', 'SUBSURF')
_m.uv_smooth = 'PRESERVE_CORNERS'
_m.quality = 2
_m.show_only_control_edges = False
ob_lamp.location = (4.076, 1.005, 5.904)
ob_lamp.rotation_euler = (0.6503, 0.05522, 1.866)
ob_lamp.lock_rotations_4d = False
ob_lamp.empty_display_type = 'ARROWS'
ob_lamp.color = (0.0, 0.0, 0.0, 0.0)
ob_lamp.lineart.crease_threshold = 0.0
ob_camera.location = (7.481, -6.508, 5.344)
ob_camera.rotation_euler = (1.109, 0.0, 0.8149)
ob_camera.lock_rotations_4d = False
ob_camera.empty_display_type = 'ARROWS'
ob_camera.color = (0.0, 0.0, 0.0, 0.0)
ob_camera.display_type = 'WIRE'
ob_camera.lineart.crease_threshold = 0.0

# ---- collection membership
col_collection_1.objects.link(ob_cylinder_001)
col_collection_1.objects.link(ob_cylinder)
col_collection_1.objects.link(ob_lamp)
col_collection_1.objects.link(ob_camera)

# ---- scene / render settings (as saved in the file)
scene.camera = ob_camera
scene.frame_start = 1; scene.frame_end = 250; scene.frame_set(1)
scene.render.engine = 'BLENDER_EEVEE_NEXT'
scene.render.resolution_percentage = 50
scene.render.dither_intensity = 0.0
scene.cycles.use_denoising = False
scene.cycles.samples = 128
scene.cycles.sampling_pattern = 'TABULATED_SOBOL'
scene.cycles.use_adaptive_sampling = False
scene.cycles.use_light_tree = False
scene.cycles.blur_glossy = 0.0
scene.cycles.sample_clamp_indirect = 0.0
scene.view_settings.view_transform = 'Standard'
bpy.context.view_layer.update()
